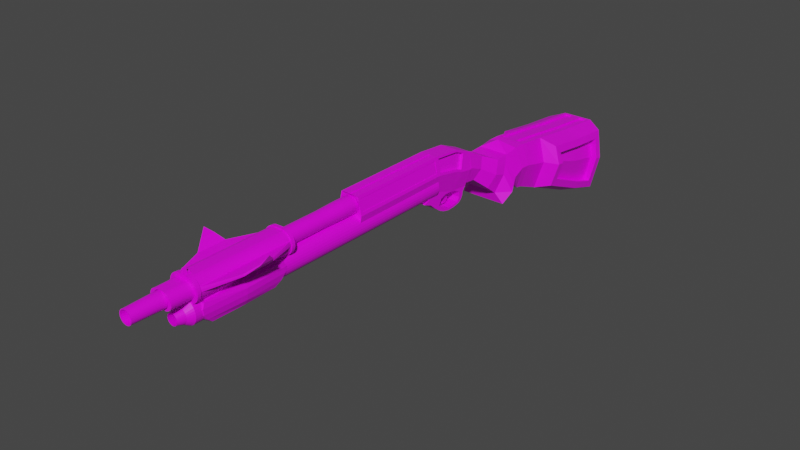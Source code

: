 # Source: Shotgun.blend  (saved by Blender 2.92.15; exported with 4.5.12 LTS)
import bpy
from mathutils import Matrix  # noqa: F401  (used for matrix-valued properties, if any)

bpy.ops.wm.read_factory_settings(use_empty=True)
scene = bpy.context.scene
scene.name = 'Scene'

# ---- collections
col_collection = bpy.data.collections.new('Collection'); scene.collection.children.link(col_collection)

# ---- images (referenced by path relative to the original .blend; pixels are not part of the script)
import os
ASSET_DIR = os.environ.get("B2B_ASSET_DIR", "")  # directory of the original .blend (textures are referenced by path, not embedded)
HERE = os.path.dirname(os.path.abspath(__file__))  # packed textures are extracted next to this script under _unpacked/

def load_image(name, relpath, width, height, colorspace="sRGB"):
    """Load a texture the original file referenced (path relative to the .blend, or extracted next to this script)."""
    p = next((c for c in (os.path.join(HERE, relpath), os.path.join(ASSET_DIR, relpath)) if relpath and os.path.exists(c)), "")
    if p:
        img = bpy.data.images.load(p, check_existing=True)
        img.name = name
    else:  # same state as the original file: an image datablock whose file is absent (Cycles renders it pink)
        img = bpy.data.images.new(name, width, height)
        img.source = "FILE"
        img.filepath = "//" + (relpath or name)
    img.colorspace_settings.name = colorspace
    return img
img_axelon_png = load_image('Axelon.png', 'Axelon.png', 1024, 1024, 'sRGB')

# ---- materials (node trees are filled in below, after node groups)
mat_material = bpy.data.materials.new('Material')
mat_material.alpha_threshold = 0.0
mat_material.use_transparent_shadow = False
mat_material.line_color = (0.0, 0.0, 0.0, 1.0)

# ---- material node trees
mat_material.use_nodes = True; mat_material.node_tree.nodes.clear()
_N = mat_material.node_tree.nodes; _L = mat_material.node_tree.links
n0 = _N.new('ShaderNodeOutputMaterial'); n0.name = 'Material Output'; n0.location = (300, 300)
n1 = _N.new('ShaderNodeBsdfPrincipled'); n1.name = 'Principled BSDF'; n1.location = (10, 300)
n1.distribution = 'GGX'
n1.subsurface_method = 'BURLEY'
n1.inputs[2].default_value = 0.4
n1.inputs[3].default_value = 1.45
n1.inputs[27].default_value = (0.0, 0.0, 0.0, 1.0)
n1.inputs[28].default_value = 1.0
n2 = _N.new('ShaderNodeTexImage'); n2.name = 'Image Texture'; n2.location = (-311, 74)
n2.image = img_axelon_png
n2.interpolation = 'Closest'
_L.new(n1.outputs[0], n0.inputs[0])
_L.new(n2.outputs[0], n1.inputs[0])
n0.is_active_output = True

# ---- world
world_world = bpy.data.worlds.new('World'); scene.world = world_world
world_world.use_nodes = True; world_world.node_tree.nodes.clear()
_N = world_world.node_tree.nodes; _L = world_world.node_tree.links
n0 = _N.new('ShaderNodeOutputWorld'); n0.name = 'World Output'; n0.location = (300, 300)
n1 = _N.new('ShaderNodeBackground'); n1.name = 'Background'; n1.location = (10, 300)
n1.inputs[0].default_value = (0.05088, 0.05088, 0.05088, 1.0)
_L.new(n1.outputs[0], n0.inputs[0])
n0.is_active_output = True
world_world.color = (0.05088, 0.05088, 0.05088)
world_world.use_sun_shadow = False
world_world.sun_shadow_jitter_overblur = 0.0

# ---- meshes
me_cube = bpy.data.meshes.new('Cube')
me_cube.from_pydata([(0.2405, 2.07, -0.05382), (0.2371, 2.027, -0.3955), (0.2424, 1.562, 0.0006948), (0.2388, 1.54, -0.2119), (0.0, 2.119, -0.494), (0.0, 1.47, 0.1129), (0.0, 1.43, -0.2749), (0.0, 2.181, 0.00275), (0.2277, 1.828, 0.0217), (0.2259, 1.834, -0.3934), (0.0, 1.818, -0.437), (0.0, 1.833, 0.06728), (0.09042, 1.266, 0.1342), (0.114, 1.243, -0.2005), (0.0, 1.243, 0.1367), (0.0, 1.243, -0.2005), (0.114, 1.152, 0.1367), (0.114, 1.192, -0.1903), (0.0, 1.152, 0.1367), (0.0, 1.192, -0.1903), (0.114, 1.039, 0.1227), (0.114, 1.13, -0.1361), (0.0, 1.039, 0.1227), (0.0, 1.13, -0.1361), (0.114, 0.9115, -0.1306), (0.114, 0.9864, -0.2295), (0.0, 0.9115, -0.1306), (0.0, 0.9864, -0.2295), (0.114, 0.9354, 0.1188), (0.0, 0.9354, 0.1188), (0.114, 0.8234, -0.06358), (0.0, 0.8234, -0.06358), (0.06531, 0.8089, 0.174), (0.0, 0.8089, 0.174), (0.06531, 0.717, 0.02422), (0.0, 0.717, 0.02422), (0.06531, 0.671, 0.2527), (0.0, 0.671, 0.2527), (0.06531, 0.6298, 0.03507), (0.0, 0.6298, 0.03507), (0.06531, 0.508, 0.3209), (0.0, 0.508, 0.3209), (0.06531, 0.4539, 0.03172), (0.0, 0.4539, 0.03172), (0.07008, 0.2702, 0.3184), (0.0, 0.2923, 0.3403), (0.06531, 0.2966, 0.08212), (0.0, 0.2966, 0.08212), (0.06, -0.4824, 0.3337), (0.0, -0.4824, 0.3337), (0.06, -0.4783, 0.0887), (0.0, -0.4783, 0.0887), (0.0, 0.6035, 0.281), (0.06828, 0.5828, 0.2732), (0.06508, 0.4854, 0.02656), (0.0, 0.4854, 0.02656), (0.06531, 0.6192, 0.01573), (0.0, 0.6192, 0.01573), (0.0, 0.6533, 0.2601), (0.06531, 0.6533, 0.2601), (0.06531, 0.53, 0.005351), (0.0, 0.53, 0.005351), (0.06531, 0.6034, -0.001406), (0.0, 0.6034, -0.001406), (0.06531, 0.5501, -0.0123), (0.0, 0.5501, -0.0123), (0.06531, 0.5916, -0.01906), (0.0, 0.5916, -0.01906), (0.06531, 0.5527, -0.04781), (0.0, 0.5527, -0.04781), (0.06531, 0.5869, -0.04802), (0.0, 0.5869, -0.04802), (0.06531, 0.5525, -0.0862), (0.0, 0.5525, -0.0862), (0.06531, 0.5736, -0.07005), (0.0, 0.5736, -0.07005), (0.06531, 0.5332, -0.07634), (0.0, 0.5332, -0.07634), (0.06531, 0.5362, -0.09264), (0.0, 0.5362, -0.09264), (0.06531, 0.4883, -0.08468), (0.0, 0.4883, -0.08468), (0.06531, 0.4914, -0.101), (0.0, 0.4914, -0.101), (0.06531, 0.4401, -0.08726), (0.0, 0.4401, -0.08726), (0.06531, 0.4354, -0.1032), (0.0, 0.4354, -0.1032), (0.06531, 0.3868, -0.07587), (0.0, 0.3868, -0.07587), (0.06531, 0.3821, -0.09179), (0.0, 0.3821, -0.09179), (0.06531, 0.3516, -0.06062), (0.0, 0.3516, -0.06062), (0.06531, 0.3399, -0.07237), (0.0, 0.3399, -0.07237), (0.06531, 0.3303, -0.028), (0.0, 0.3303, -0.028), (0.06531, 0.2833, -0.03242), (0.0, 0.2833, -0.03242), (0.06531, 0.3531, 0.01434), (0.0, 0.3531, 0.01434), (0.06531, 0.2389, 0.006531), (0.0, 0.2389, 0.006531), (0.06531, 0.3975, 0.02972), (0.0, 0.3975, 0.02972), (0.06531, 0.1724, 0.03208), (0.0, 0.1724, 0.03208), (0.2725, 2.107, -0.2122), (0.2737, 1.499, -0.06766), (0.1713, 1.17, -0.011), (0.1713, 1.243, -0.01557), (0.1713, 1.08, -0.05241), (0.1713, 0.9321, -0.2097), (0.0, 0.9321, -0.2097), (0.1422, 1.043, -0.1564), (0.0, 1.043, -0.1564), (0.1422, 0.9751, -0.003967), (0.1422, 0.8794, 0.02762), (0.09344, 0.7629, 0.09912), (0.09344, 0.6504, 0.1439), (0.09037, 0.4849, 0.191), (0.08867, 0.2717, 0.2331), (0.0, -0.4749, 0.2113), (0.0867, -0.4803, 0.2112), (0.0904, 0.5362, 0.1728), (0.09344, 0.6363, 0.1379), (0.1995, 1.006, -0.131), (0.0, 1.087, -0.1463), (0.1281, 1.007, 0.05936), (0.1281, 0.9074, 0.07322), (0.07937, 0.7859, 0.1366), (0.07937, 0.6607, 0.1983), (0.07945, 0.271, 0.2754), (0.07294, -0.4814, 0.2744), (0.1281, 1.087, -0.1463), (0.0, -0.4729, 0.0888), (0.07915, 0.5599, 0.2239), (0.07937, 0.6448, 0.199), (0.1854, 1.043, -0.09173), (0.0, -0.4808, 0.3277), (0.0, -0.5953, 0.328), (0.01221, -0.4808, 0.3265), (0.01228, -0.5953, 0.3268), (0.02396, -0.4808, 0.3229), (0.02409, -0.5953, 0.3232), (0.03478, -0.4808, 0.3171), (0.03498, -0.5953, 0.3174), (0.04427, -0.4808, 0.3093), (0.04452, -0.5953, 0.3096), (0.05205, -0.4808, 0.2999), (0.05235, -0.5953, 0.3001), (0.05784, -0.4808, 0.289), (0.05816, -0.5953, 0.2892), (0.0614, -0.4808, 0.2773), (0.06175, -0.5953, 0.2774), (0.0626, -0.4808, 0.2651), (0.06296, -0.5953, 0.2651), (0.0614, -0.4808, 0.2529), (0.06175, -0.5953, 0.2528), (0.05784, -0.4808, 0.2411), (0.05816, -0.5953, 0.241), (0.05205, -0.4808, 0.2303), (0.05235, -0.5953, 0.2301), (0.04427, -0.4808, 0.2208), (0.04452, -0.5953, 0.2206), (0.03478, -0.4808, 0.213), (0.03498, -0.5953, 0.2127), (0.02396, -0.4808, 0.2072), (0.02409, -0.5953, 0.2069), (0.01221, -0.4808, 0.2037), (0.01228, -0.5953, 0.2033), (0.0, -0.4808, 0.2025), (0.0, -0.5953, 0.2021), (0.0, -0.7613, 0.3233), (0.01136, -0.7613, 0.3222), (0.02228, -0.7613, 0.3189), (0.03235, -0.7613, 0.3135), (0.04118, -0.7613, 0.3063), (0.04842, -0.7613, 0.2974), (0.0538, -0.7613, 0.2874), (0.05711, -0.7613, 0.2764), (0.05823, -0.7613, 0.2651), (0.05711, -0.7613, 0.2537), (0.0538, -0.7613, 0.2428), (0.04842, -0.7613, 0.2327), (0.04118, -0.7613, 0.2239), (0.03235, -0.7613, 0.2167), (0.02228, -0.7613, 0.2113), (0.01136, -0.7613, 0.208), (0.0, -0.7613, 0.2068), (0.0, -0.7613, 0.3233), (0.01136, -0.7613, 0.3222), (0.02228, -0.7613, 0.3189), (0.03235, -0.7613, 0.3135), (0.04118, -0.7613, 0.3063), (0.04842, -0.7613, 0.2974), (0.0538, -0.7613, 0.2874), (0.05711, -0.7613, 0.2764), (0.05823, -0.7613, 0.2651), (0.05711, -0.7613, 0.2537), (0.0538, -0.7613, 0.2428), (0.04842, -0.7613, 0.2327), (0.04118, -0.7613, 0.2239), (0.03235, -0.7613, 0.2167), (0.02228, -0.7613, 0.2113), (0.01136, -0.7613, 0.208), (0.0, -0.7613, 0.2068), (0.0, -1.077, 0.3233), (0.01136, -1.077, 0.3222), (0.02228, -1.077, 0.3189), (0.03235, -1.077, 0.3135), (0.04118, -1.077, 0.3063), (0.04842, -1.077, 0.2974), (0.0538, -1.077, 0.2874), (0.05711, -1.077, 0.2764), (0.05823, -1.077, 0.2651), (0.05711, -1.077, 0.2537), (0.0538, -1.077, 0.2428), (0.04842, -1.077, 0.2327), (0.04118, -1.077, 0.2239), (0.03235, -1.077, 0.2167), (0.02228, -1.077, 0.2113), (0.01136, -1.077, 0.208), (0.0, -1.077, 0.2068), (0.0, -1.81, 0.3233), (0.01136, -1.81, 0.3222), (0.02228, -1.81, 0.3189), (0.03235, -1.81, 0.3135), (0.04118, -1.81, 0.3063), (0.04842, -1.81, 0.2974), (0.0538, -1.81, 0.2874), (0.05711, -1.81, 0.2764), (0.05823, -1.81, 0.2651), (0.05711, -1.81, 0.2537), (0.0538, -1.81, 0.2428), (0.04842, -1.81, 0.2327), (0.04118, -1.81, 0.2239), (0.03235, -1.81, 0.2167), (0.02228, -1.81, 0.2113), (0.01136, -1.81, 0.208), (0.0, -1.81, 0.2068), (5.633e-09, -2.196, 0.3086), (0.008497, -2.196, 0.3078), (0.01667, -2.196, 0.3053), (0.0242, -2.196, 0.3013), (0.0308, -2.196, 0.2959), (0.03621, -2.196, 0.2893), (0.04024, -2.196, 0.2817), (0.04272, -2.196, 0.2736), (0.04355, -2.196, 0.2651), (0.04272, -2.196, 0.2566), (0.04024, -2.196, 0.2484), (0.03621, -2.196, 0.2409), (0.0308, -2.196, 0.2343), (0.0242, -2.196, 0.2289), (0.01667, -2.196, 0.2248), (0.008497, -2.196, 0.2224), (2.577e-09, -2.196, 0.2215), (0.009538, -2.196, 0.313), (0.0, -2.196, 0.314), (0.01871, -2.196, 0.3102), (0.02716, -2.196, 0.3057), (0.03457, -2.196, 0.2996), (0.04065, -2.196, 0.2922), (0.04517, -2.196, 0.2838), (0.04795, -2.196, 0.2746), (0.04889, -2.196, 0.2651), (0.04795, -2.196, 0.2555), (0.04517, -2.196, 0.2464), (0.04065, -2.196, 0.2379), (0.03457, -2.196, 0.2305), (0.02716, -2.196, 0.2244), (0.01871, -2.196, 0.2199), (0.009538, -2.196, 0.2171), (0.0, -2.196, 0.2162), (0.008497, -2.141, 0.3078), (0.0, -2.141, 0.3086), (0.01667, -2.141, 0.3053), (0.0242, -2.141, 0.3013), (0.0308, -2.141, 0.2959), (0.03621, -2.141, 0.2893), (0.04024, -2.141, 0.2817), (0.04272, -2.141, 0.2736), (0.04355, -2.141, 0.2651), (0.04272, -2.141, 0.2566), (0.04024, -2.141, 0.2484), (0.03621, -2.141, 0.2409), (0.0308, -2.141, 0.2343), (0.0242, -2.141, 0.2289), (0.01667, -2.141, 0.2248), (0.008497, -2.141, 0.2224), (0.0, -2.141, 0.2215), (0.07008, -0.466, 0.3184), (0.0, -0.4888, 0.3403), (0.06531, -0.4845, 0.08212), (0.0, -0.4845, 0.08212), (0.0793, -0.4653, 0.2761), (0.08867, -0.4646, 0.2331), (0.0, -0.413, 0.08981), (0.0867, -0.415, 0.2123), (0.0, -0.4171, 0.3348), (0.07294, -0.4161, 0.2755), (0.06, -0.4171, 0.3348), (0.06, -0.413, 0.08981), (0.0, -0.476, 0.2759), (0.0867, -0.4749, 0.2113), (0.0, -0.477, 0.3338), (0.07294, -0.476, 0.2744), (0.06, -0.477, 0.3338), (0.06, -0.4729, 0.0888), (0.0, 0.2914, 0.216), (0.0, -1.816, 0.2103), (0.01813, 0.2914, 0.2142), (0.01701, -1.816, 0.2086), (0.03555, 0.2914, 0.2089), (0.03337, -1.816, 0.2036), (0.05162, 0.2914, 0.2003), (0.04845, -1.816, 0.1956), (0.0657, 0.2914, 0.1888), (0.06166, -1.816, 0.1847), (0.07725, 0.2914, 0.1747), (0.07251, -1.816, 0.1715), (0.08584, 0.2914, 0.1586), (0.08056, -1.816, 0.1565), (0.09112, 0.2914, 0.1412), (0.08553, -1.816, 0.1401), (0.09291, 0.2914, 0.1231), (0.0872, -1.816, 0.1231), (0.09112, 0.2914, 0.105), (0.08553, -1.816, 0.1061), (0.08584, 0.2914, 0.08753), (0.08056, -1.816, 0.08971), (0.07725, 0.2914, 0.07147), (0.07251, -1.816, 0.07464), (0.0657, 0.2914, 0.05739), (0.06166, -1.816, 0.06142), (0.05162, 0.2914, 0.04583), (0.04845, -1.816, 0.05058), (0.03555, 0.2914, 0.03725), (0.03337, -1.816, 0.04252), (0.01813, 0.2914, 0.03196), (0.01701, -1.816, 0.03756), (0.0, 0.2914, 0.03018), (0.0, -1.816, 0.03588), (0.0, -1.854, 0.1682), (0.01072, -1.854, 0.1672), (0.02103, -1.854, 0.164), (0.03053, -1.854, 0.159), (0.03886, -1.854, 0.1521), (0.04569, -1.854, 0.1438), (0.05077, -1.854, 0.1343), (0.0539, -1.854, 0.124), (0.05495, -1.854, 0.1133), (0.0539, -1.854, 0.1025), (0.05077, -1.854, 0.09224), (0.04569, -1.854, 0.08274), (0.03886, -1.854, 0.07441), (0.03053, -1.854, 0.06758), (0.02103, -1.854, 0.0625), (0.01072, -1.854, 0.05937), (0.0, -1.854, 0.05832), (0.0, -1.908, 0.153), (0.007741, -1.908, 0.1522), (0.01519, -1.908, 0.1499), (0.02205, -1.908, 0.1463), (0.02806, -1.908, 0.1413), (0.03299, -1.908, 0.1353), (0.03666, -1.908, 0.1285), (0.03892, -1.908, 0.121), (0.03968, -1.908, 0.1133), (0.03892, -1.908, 0.1055), (0.03666, -1.908, 0.09808), (0.03299, -1.908, 0.09122), (0.02806, -1.908, 0.08521), (0.02205, -1.908, 0.08028), (0.01519, -1.908, 0.07661), (0.007741, -1.908, 0.07435), (0.0, -1.908, 0.07359), (0.03254, 0.4854, 0.02656), (0.03265, 0.53, 0.005351), (0.03265, 0.5501, -0.0123), (0.03265, 0.5527, -0.04781), (0.03265, 0.5332, -0.07634), (0.03265, 0.4401, -0.08726), (0.03265, 0.4883, -0.08468), (0.03265, 0.3868, -0.07587), (0.03265, 0.3516, -0.06062), (0.03265, 0.3303, -0.028), (0.03265, 0.3975, 0.02972), (0.03265, 0.3531, 0.01434), (0.0, 0.4505, 0.001652), (0.0, 0.4744, -0.00228), (0.02633, 0.4744, -0.00228), (0.02642, 0.4075, 0.0001249), (0.0, 0.4075, 0.0001249), (0.0, 0.4499, -0.01589), (0.0, 0.4738, -0.01982), (0.02531, 0.4738, -0.01982), (0.02539, 0.428, -0.01741), (0.0, 0.428, -0.01741), (0.0, 0.4588, -0.04124), (0.0, 0.4758, -0.04409), (0.02076, 0.4758, -0.04409), (0.02082, 0.4285, -0.04235), (0.0, 0.4285, -0.04235), (0.0, 0.4395, -0.06206), (0.0, 0.4509, -0.06491), (0.01964, 0.4509, -0.06491), (0.0197, 0.4191, -0.06317), (0.0, 0.4191, -0.06317), (0.03813, -1.077, 0.3222), (0.0, -1.077, 0.3233), (0.04906, -1.077, 0.3189), (0.05912, -1.077, 0.3135), (0.06795, -1.077, 0.3063), (0.07519, -1.077, 0.2974), (0.08057, -1.077, 0.2874), (0.08389, -1.077, 0.2764), (0.085, -1.077, 0.2651), (0.08389, -1.077, 0.2537), (0.08057, -1.077, 0.2428), (0.07519, -1.077, 0.2327), (0.06795, -1.077, 0.2239), (0.05912, -1.077, 0.2167), (0.04906, -1.077, 0.2113), (0.03813, -1.077, 0.208), (0.0, -1.077, 0.2068), (0.03813, -1.81, 0.3222), (0.0, -1.81, 0.3233), (0.04906, -1.81, 0.3189), (0.05912, -1.81, 0.3135), (0.06795, -1.81, 0.3063), (0.07519, -1.81, 0.2974), (0.08057, -1.81, 0.2874), (0.08389, -1.81, 0.2764), (0.085, -1.81, 0.2651), (0.08389, -1.81, 0.2537), (0.08057, -1.81, 0.2428), (0.07519, -1.81, 0.2327), (0.06795, -1.81, 0.2239), (0.05912, -1.81, 0.2167), (0.04906, -1.81, 0.2113), (0.03813, -1.81, 0.208), (0.0, -1.81, 0.2068), (0.04248, -1.102, 0.3488), (0.0, -1.102, 0.3503), (0.05938, -1.102, 0.3438), (0.07411, -1.102, 0.3359), (0.08702, -1.102, 0.3253), (0.09762, -1.102, 0.3124), (0.1055, -1.102, 0.2977), (0.1103, -1.102, 0.2817), (0.112, -1.102, 0.2651), (0.1103, -1.102, 0.2485), (0.1055, -1.102, 0.2325), (0.09762, -1.102, 0.2177), (0.08702, -1.102, 0.2048), (0.07411, -1.102, 0.1942), (0.05938, -1.102, 0.1864), (0.04248, -1.102, 0.1813), (0.0, -1.102, 0.1799), (0.04248, -1.785, 0.3488), (0.0, -1.785, 0.3503), (0.05938, -1.785, 0.3438), (0.07411, -1.785, 0.3359), (0.08702, -1.785, 0.3253), (0.09762, -1.785, 0.3124), (0.1055, -1.785, 0.2977), (0.1103, -1.785, 0.2817), (0.112, -1.785, 0.2651), (0.1103, -1.785, 0.2485), (0.1055, -1.785, 0.2325), (0.09762, -1.785, 0.2177), (0.08702, -1.785, 0.2048), (0.07411, -1.785, 0.1942), (0.05938, -1.785, 0.1864), (0.04248, -1.785, 0.1813), (0.0, -1.785, 0.1799), (0.01136, -1.927, 0.3222), (0.0, -1.927, 0.3233), (0.02228, -1.927, 0.3189), (0.03235, -1.927, 0.3135), (0.04118, -1.927, 0.3063), (0.04842, -1.927, 0.2974), (0.0538, -1.927, 0.2874), (0.05711, -1.927, 0.2764), (0.05823, -1.927, 0.2651), (0.05711, -1.927, 0.2537), (0.0538, -1.927, 0.2428), (0.04842, -1.927, 0.2327), (0.04118, -1.927, 0.2239), (0.03235, -1.927, 0.2167), (0.02228, -1.927, 0.2113), (0.01136, -1.927, 0.208), (0.0, -1.927, 0.2068), (0.05912, -1.927, 0.3135), (0.0, -1.927, 0.2068), (0.04906, -1.927, 0.3189), (0.03813, -1.927, 0.208), (0.0, -1.927, 0.3233), (0.03813, -1.927, 0.3222), (0.04906, -1.927, 0.2113), (0.06795, -1.927, 0.2239), (0.05912, -1.927, 0.2167), (0.06795, -1.927, 0.3063), (0.07519, -1.927, 0.2974), (0.08057, -1.927, 0.2874), (0.08389, -1.927, 0.2764), (0.085, -1.927, 0.2651), (0.08389, -1.927, 0.2537), (0.08057, -1.927, 0.2428), (0.07519, -1.927, 0.2327), (0.01136, -1.967, 0.3222), (0.0, -1.967, 0.3233), (0.02228, -1.967, 0.3189), (0.03235, -1.967, 0.3135), (0.04118, -1.967, 0.3063), (0.04842, -1.967, 0.2974), (0.0538, -1.967, 0.2874), (0.05711, -1.967, 0.2764), (0.05823, -1.967, 0.2651), (0.05711, -1.967, 0.2537), (0.0538, -1.967, 0.2428), (0.04842, -1.967, 0.2327), (0.04118, -1.967, 0.2239), (0.03235, -1.967, 0.2167), (0.02228, -1.967, 0.2113), (0.01136, -1.967, 0.208), (0.0, -1.967, 0.2068), (0.05912, -1.967, 0.3135), (0.0, -1.967, 0.2068), (0.04906, -1.967, 0.3189), (0.03813, -1.967, 0.208), (0.0, -1.967, 0.3233), (0.03813, -1.967, 0.3222), (0.04906, -1.967, 0.2113), (0.06795, -1.967, 0.2239), (0.05912, -1.967, 0.2167), (0.06795, -1.967, 0.3063), (0.07519, -1.967, 0.2974), (0.08057, -1.967, 0.2874), (0.08389, -1.967, 0.2764), (0.085, -1.967, 0.2651), (0.08389, -1.967, 0.2537), (0.08057, -1.967, 0.2428), (0.07519, -1.967, 0.2327), (0.04248, -1.077, 0.3488), (0.0, -1.077, 0.3503), (0.05938, -1.077, 0.3438), (0.07411, -1.077, 0.3359), (0.08702, -1.077, 0.3253), (0.09762, -1.077, 0.3124), (0.1055, -1.077, 0.2977), (0.1103, -1.077, 0.2817), (0.112, -1.077, 0.2651), (0.1103, -1.077, 0.2485), (0.1055, -1.077, 0.2325), (0.09762, -1.077, 0.2177), (0.08702, -1.077, 0.2048), (0.07411, -1.077, 0.1942), (0.05938, -1.077, 0.1864), (0.04248, -1.077, 0.1813), (0.0, -1.077, 0.1799), (0.04248, -1.81, 0.3488), (0.0, -1.81, 0.3503), (0.05938, -1.81, 0.3438), (0.07411, -1.81, 0.3359), (0.08702, -1.81, 0.3253), (0.09762, -1.81, 0.3124), (0.1055, -1.81, 0.2977), (0.1103, -1.81, 0.2817), (0.112, -1.81, 0.2651), (0.1103, -1.81, 0.2485), (0.1055, -1.81, 0.2325), (0.09762, -1.81, 0.2177), (0.08702, -1.81, 0.2048), (0.07411, -1.81, 0.1942), (0.05938, -1.81, 0.1864), (0.04248, -1.81, 0.1813), (0.0, -1.81, 0.1799), (0.09202, -1.102, 0.2215), (0.09202, -1.785, 0.2215), (0.08226, -1.785, 0.2096), (0.08226, -1.102, 0.2096), (0.07037, -1.785, 0.1998), (0.07037, -1.102, 0.1998), (0.05682, -1.785, 0.1926), (0.05682, -1.102, 0.1926), (0.0, -1.102, 0.3435), (0.0, -1.785, 0.3435), (0.0414, -1.785, 0.3422), (0.0414, -1.102, 0.3422), (0.0414, -1.785, 0.188), (0.0414, -1.102, 0.188), (0.05682, -1.785, 0.3376), (0.05682, -1.102, 0.3376), (0.0, -1.785, 0.1866), (0.0, -1.102, 0.1866), (0.07037, -1.785, 0.3303), (0.07037, -1.102, 0.3303), (0.08226, -1.785, 0.3206), (0.08226, -1.102, 0.3206), (0.09202, -1.785, 0.3087), (0.09202, -1.102, 0.3087), (0.09927, -1.785, 0.2951), (0.09927, -1.102, 0.2951), (0.1037, -1.785, 0.2804), (0.1037, -1.102, 0.2804), (0.1052, -1.785, 0.2651), (0.1052, -1.102, 0.2651), (0.1037, -1.785, 0.2498), (0.1037, -1.102, 0.2498), (0.09927, -1.785, 0.235), (0.09927, -1.102, 0.235), (0.1873, -1.547, 0.3044), (0.1873, -1.339, 0.3044), (0.1893, -1.547, 0.2974), (0.1893, -1.339, 0.2974), (0.1901, -1.547, 0.2901), (0.1901, -1.339, 0.2901), (0.2394, -1.472, 0.3483), (0.2394, -1.373, 0.3483), (0.2404, -1.472, 0.345), (0.2404, -1.373, 0.345), (0.2408, -1.472, 0.3415), (0.2408, -1.373, 0.3415), (0.2657, -1.423, 0.3948), (0.007742, 1.833, 0.06728), (0.03136, 1.47, 0.1129), (0.007742, 2.119, -0.494), (0.007742, 2.181, 0.00275), (0.007742, 1.43, -0.2749), (0.007742, 1.818, -0.437), (0.007742, 1.243, -0.2005), (0.03136, 1.266, 0.1342), (0.007742, 1.192, -0.1903), (0.007742, 1.152, 0.1367), (0.007742, 1.13, -0.1361), (0.007742, 1.039, 0.1227), (0.007742, 0.9864, -0.2295), (0.007742, 0.9115, -0.1306), (0.007742, 0.9354, 0.1188), (0.007742, 0.8234, -0.06358), (0.004433, 0.8089, 0.174), (0.004433, 0.717, 0.02422), (0.004433, 0.671, 0.2527), (0.004433, 0.6298, 0.03507), (0.004433, 0.508, 0.3209), (0.004433, 0.2923, 0.3403), (0.004433, 0.2966, 0.08212), (0.004433, -0.4888, 0.3403), (0.004433, -0.4845, 0.08212), (0.004433, 0.6035, 0.281), (0.004433, 0.6192, 0.01573), (0.004433, 0.6533, 0.2601), (0.004433, 0.6034, -0.001406), (0.004433, 0.5916, -0.01906), (0.004433, 0.5869, -0.04802), (0.004433, 0.5525, -0.0862), (0.004433, 0.5736, -0.07005), (0.004433, 0.5362, -0.09264), (0.004433, 0.4914, -0.101), (0.004433, 0.4354, -0.1032), (0.004433, 0.3821, -0.09179), (0.004433, 0.3399, -0.07237), (0.004433, 0.2833, -0.03242), (0.004433, 0.2389, 0.006531), (0.004433, 0.1724, 0.03208), (0.01163, 0.9321, -0.2097), (0.009652, 1.043, -0.1564), (0.005886, -0.4749, 0.2113), (0.008697, 1.087, -0.1463), (0.004073, -0.4824, 0.3337), (0.004073, -0.4783, 0.0887), (0.004073, -0.4171, 0.3348), (0.004073, -0.413, 0.08981), (0.004952, -0.476, 0.2758), (0.004073, -0.477, 0.3338), (0.004073, -0.4729, 0.0888), (0.004433, 0.2923, 0.3463), (0.0, 0.2923, 0.3463), (0.0, -0.4888, 0.3463), (0.004433, -0.4888, 0.3463), (0.0, -1.762, 0.3435), (0.0414, -1.762, 0.3422), (0.05682, -1.762, 0.3376), (0.07037, -1.762, 0.3303), (0.08226, -1.762, 0.3206), (0.09202, -1.762, 0.3087), (0.09927, -1.762, 0.2951), (0.1873, -1.54, 0.3044), (0.2394, -1.469, 0.3483), (0.00604, -0.4808, 0.3271), (0.006074, -0.5953, 0.3274), (0.005618, -0.7613, 0.3228), (0.005618, -0.7613, 0.3228), (0.005618, -1.077, 0.3228), (0.005618, -1.81, 0.3228), (0.02101, -1.077, 0.3496), (0.004717, -2.196, 0.3135), (0.004202, -2.196, 0.3082), (0.004202, -2.141, 0.3082), (0.01886, -1.077, 0.3228), (0.01886, -1.81, 0.3228), (0.02101, -1.81, 0.3496), (0.005618, -1.927, 0.3228), (0.01886, -1.927, 0.3228), (0.005618, -1.967, 0.3228), (0.01886, -1.967, 0.3228), (0.02101, -1.102, 0.3496), (0.02101, -1.785, 0.3496), (0.02047, -1.102, 0.3429), (0.02047, -1.785, 0.3429), (0.02047, -1.762, 0.3429), (0.003037, -0.5953, 0.3277), (0.002809, -0.7613, 0.323), (0.002809, -0.7613, 0.323), (0.002809, -1.077, 0.323), (0.002809, -1.81, 0.323), (0.0105, -1.077, 0.3499), (0.002358, -2.196, 0.3137), (0.002101, -2.196, 0.3084), (0.002101, -2.141, 0.3084), (0.009429, -1.077, 0.323), (0.009429, -1.81, 0.323), (0.0105, -1.81, 0.3499), (0.002809, -1.927, 0.323), (0.009429, -1.927, 0.323), (0.002809, -1.967, 0.323), (0.009429, -1.967, 0.323), (0.0105, -1.102, 0.3499), (0.0105, -1.785, 0.3499), (0.01024, -1.102, 0.3432), (0.01024, -1.785, 0.3432), (0.00302, -0.4808, 0.3274), (0.01024, -1.762, 0.3432), (0.01075, -1.81, 0.3571), (0.0, -1.81, 0.3886), (0.01075, -1.785, 0.3571), (0.0, -1.785, 0.3886), (0.0, -1.762, 0.3552), (0.0, -1.785, 0.3552), (0.01048, -1.785, 0.3504), (0.01048, -1.762, 0.3504), (0.07892, 0.3088, 0.2759), (0.06834, 0.308, 0.3237), (0.07937, -0.4877, 0.2758), (0.06531, -0.4888, 0.3403), (0.0904, 0.3097, 0.2238), (0.09344, -0.4867, 0.2112), (0.07696, 0.271, 0.2749), (0.0768, -0.4653, 0.2756), (0.06759, 0.2702, 0.3179), (0.06759, -0.466, 0.3179), (0.08618, 0.2717, 0.2326), (0.08618, -0.4646, 0.2326), (0.06531, 0.6035, 0.281), (0.06843, 0.5043, 0.306), (0.07937, 0.2934, 0.2758), (0.06531, 0.2923, 0.3403), (0.07932, 0.5739, 0.2174), (0.09333, 0.5444, 0.1538), (0.09344, 0.481, 0.1763), (0.09344, 0.2945, 0.2112), (0.05759, 0.4934, 0.2444), (0.04665, 0.5033, 0.3018), (0.06859, 0.4839, 0.1868), (0.05713, 0.3077, 0.2717), (0.05737, 0.5588, 0.2197), (0.0465, 0.5817, 0.269), (0.04656, 0.3069, 0.3195), (0.06862, 0.5351, 0.1686), (0.06861, 0.3086, 0.2196), (0.1362, 2.154, -0.2189), (0.08536, 2.119, -0.494), (0.1713, 1.452, -0.06224), (0.114, 1.43, -0.2749), (0.09042, 1.833, 0.06728), (0.09042, 1.47, 0.1129), (0.114, 1.818, -0.437), (0.08645, 2.181, 0.00275), (0.2721, 2.051, -0.2052), (0.2255, 2.075, -0.4673), (0.2743, 1.555, -0.07412), (0.2263, 1.481, -0.246), (0.242, 1.823, -0.03213), (0.2279, 1.513, 0.06142), (0.2378, 1.852, -0.3419), (0.2271, 2.133, -0.004681), (0.2239, 1.826, -0.1618), (0.1887, 1.852, -0.3433), (0.1929, 1.823, -0.03349), (0.223, 2.051, -0.2065), (0.2252, 1.555, -0.07547), (0.188, 2.028, -0.3969), (0.1897, 1.541, -0.2132), (0.1933, 1.563, -0.0006586), (0.1914, 2.07, -0.05517), (0.1713, 2.154, -0.2182), (0.114, 2.115, -0.5281), (0.03136, 2.162, 0.03893), (0.09042, 2.162, 0.03893), (0.007742, 2.115, -0.5281), (0.0, 2.115, -0.5281), (0.0, 2.186, 0.0369), (0.0, 2.086, -0.2098), (0.0, 2.052, -0.4855), (0.0, 2.114, 0.01119), (0.01163, 2.086, -0.2098), (0.1362, 2.086, -0.2105), (0.007742, 2.052, -0.4855), (0.007742, 2.114, 0.01119), (0.08536, 2.052, -0.4855), (0.08645, 2.114, 0.01119), (0.0, 1.088, 0.1911), (0.114, 1.833, 0.06728), (0.114, 1.47, 0.1129), (0.007742, 2.186, 0.0369), (0.114, 2.186, 0.0369), (0.114, 1.243, 0.1367), (0.007742, 1.243, 0.1367), (0.03136, 1.833, 0.06728), (0.007742, 1.47, 0.1129), (0.03136, 1.832, 0.05473), (0.09042, 1.832, 0.05473), (0.09042, 1.469, 0.1003), (0.03136, 1.469, 0.1003), (0.03136, 2.161, 0.02638), (0.09042, 2.161, 0.02638), (0.09042, 1.265, 0.1217), (0.03136, 1.265, 0.1217)], [], [(633, 780, 777, 632), (3, 788, 791, 796), (631, 781, 814, 812), (823, 5, 14, 821), (628, 11, 5, 823), (818, 805, 11, 628), (2, 784, 794, 797), (803, 800, 780, 633), (821, 14, 18, 637), (632, 777, 13, 634), (776, 817, 820, 111), (110, 16, 20, 112), (111, 820, 16, 110), (634, 13, 17, 636), (670, 115, 25, 640), (637, 18, 815), (636, 17, 21, 638), (669, 641, 26, 114), (641, 24, 30, 643), (127, 117, 24, 113), (642, 29, 33, 644), (639, 22, 29, 642), (129, 20, 28, 130), (644, 33, 37, 646), (130, 28, 32, 131), (643, 30, 34, 645), (53, 758, 766, 770), (131, 32, 36, 132), (645, 34, 38, 647), (758, 746, 771, 766), (653, 52, 41, 648), (651, 649, 680, 683), (668, 106, 46, 650), (648, 41, 45, 649), (50, 124, 300, 304), (44, 293, 754, 753), (650, 46, 295, 652), (655, 58, 52, 653), (56, 54, 60, 62), (138, 59, 757, 761), (132, 36, 59, 138), (647, 38, 56, 654), (646, 37, 58, 655), (380, 61, 65, 381), (379, 55, 61, 380), (654, 56, 62, 656), (66, 64, 68, 70), (656, 62, 66, 657), (62, 60, 64, 66), (658, 70, 74, 660), (381, 65, 69, 382), (657, 66, 70, 658), (660, 74, 72, 659), (70, 68, 72, 74), (72, 68, 76, 78), (661, 78, 82, 662), (382, 69, 77, 383), (659, 72, 78, 661), (662, 82, 86, 663), (383, 77, 81, 385), (78, 76, 80, 82), (663, 86, 90, 664), (385, 81, 85, 384), (82, 80, 84, 86), (90, 88, 92, 94), (384, 85, 89, 386), (86, 84, 88, 90), (94, 92, 96, 98), (664, 90, 94, 665), (386, 89, 93, 387), (666, 98, 102, 667), (665, 94, 98, 666), (387, 93, 97, 388), (667, 102, 106, 668), (388, 97, 101, 390), (98, 96, 100, 102), (105, 107, 47, 43), (390, 101, 105, 389), (102, 100, 104, 106), (106, 104, 42, 46), (379, 54, 42, 104, 389), (115, 127, 113, 25), (640, 669, 114, 27), (13, 111, 110, 17), (17, 110, 112, 21), (777, 776, 111, 13), (1, 782, 793, 795), (781, 774, 810, 814), (786, 2, 797, 792), (135, 139, 127, 115), (38, 120, 126, 56), (56, 126, 762, 54), (46, 764, 750, 295), (673, 49, 301, 675), (42, 763, 764, 46), (34, 119, 120, 38), (54, 762, 763, 42), (30, 118, 119, 34), (24, 117, 118, 30), (139, 129, 117, 127), (672, 135, 115, 670), (638, 21, 135, 672), (112, 20, 129, 139), (134, 48, 303, 302), (21, 112, 139, 135), (120, 132, 138, 126), (126, 138, 761, 762), (122, 133, 751, 755), (749, 121, 767, 773), (119, 131, 132, 120), (745, 749, 773, 768), (118, 130, 131, 119), (117, 129, 130, 118), (693, 694, 143, 142), (142, 143, 145, 144), (144, 145, 147, 146), (146, 147, 149, 148), (148, 149, 151, 150), (150, 151, 153, 152), (152, 153, 155, 154), (154, 155, 157, 156), (156, 157, 159, 158), (158, 159, 161, 160), (160, 161, 163, 162), (162, 163, 165, 164), (164, 165, 167, 166), (166, 167, 169, 168), (168, 169, 171, 170), (170, 171, 173, 172), (180, 179, 196, 197), (147, 145, 176, 177), (165, 163, 185, 186), (157, 155, 181, 182), (149, 147, 177, 178), (167, 165, 186, 187), (159, 157, 182, 183), (151, 149, 178, 179), (169, 167, 187, 188), (715, 141, 174, 716), (161, 159, 183, 184), (153, 151, 179, 180), (171, 169, 188, 189), (145, 143, 175, 176), (163, 161, 184, 185), (155, 153, 180, 181), (173, 171, 189, 190), (200, 199, 216, 217), (181, 180, 197, 198), (182, 181, 198, 199), (183, 182, 199, 200), (184, 183, 200, 201), (185, 184, 201, 202), (186, 185, 202, 203), (187, 186, 203, 204), (188, 187, 204, 205), (716, 174, 191, 717), (189, 188, 205, 206), (176, 175, 192, 193), (190, 189, 206, 207), (177, 176, 193, 194), (178, 177, 194, 195), (179, 178, 195, 196), (220, 219, 422, 423), (201, 200, 217, 218), (202, 201, 218, 219), (203, 202, 219, 220), (204, 203, 220, 221), (205, 204, 221, 222), (717, 191, 208, 718), (206, 205, 222, 223), (193, 192, 209, 210), (207, 206, 223, 224), (194, 193, 210, 211), (195, 194, 211, 212), (196, 195, 212, 213), (197, 196, 213, 214), (198, 197, 214, 215), (199, 198, 215, 216), (240, 239, 273, 274), (439, 438, 511, 512), (219, 218, 421, 422), (229, 230, 484, 483), (218, 217, 420, 421), (438, 437, 510, 511), (217, 216, 419, 420), (228, 229, 483, 482), (437, 436, 509, 510), (216, 215, 418, 419), (227, 228, 482, 481), (240, 241, 495, 494), (215, 214, 417, 418), (436, 435, 508, 509), (214, 213, 416, 417), (226, 227, 481, 479), (227, 226, 259, 261), (241, 240, 274, 275), (228, 227, 261, 262), (229, 228, 262, 263), (230, 229, 263, 264), (231, 230, 264, 265), (232, 231, 265, 266), (233, 232, 266, 267), (234, 233, 267, 268), (235, 234, 268, 269), (236, 235, 269, 270), (237, 236, 270, 271), (238, 237, 271, 272), (239, 238, 272, 273), (719, 225, 260, 721), (701, 243, 259, 700), (243, 244, 261, 259), (244, 245, 262, 261), (245, 246, 263, 262), (246, 247, 264, 263), (247, 248, 265, 264), (248, 249, 266, 265), (249, 250, 267, 266), (250, 251, 268, 267), (251, 252, 269, 268), (252, 253, 270, 269), (253, 254, 271, 270), (254, 255, 272, 271), (255, 256, 273, 272), (256, 257, 274, 273), (257, 258, 275, 274), (250, 249, 283, 284), (251, 250, 284, 285), (252, 251, 285, 286), (253, 252, 286, 287), (254, 253, 287, 288), (255, 254, 288, 289), (256, 255, 289, 290), (722, 242, 277, 723), (257, 256, 290, 291), (244, 243, 276, 278), (258, 257, 291, 292), (245, 244, 278, 279), (246, 245, 279, 280), (247, 246, 280, 281), (248, 247, 281, 282), (249, 248, 282, 283), (673, 48, 748, 651), (674, 51, 296, 652), (48, 134, 747, 748), (124, 50, 295, 750), (134, 124, 750, 747), (675, 301, 307, 678), (302, 303, 309, 308), (300, 302, 308, 306), (674, 50, 304, 676), (124, 134, 302, 300), (671, 123, 136, 679), (677, 305, 123, 671), (678, 307, 305, 677), (304, 300, 306, 310), (676, 304, 310, 679), (311, 312, 314, 313), (313, 314, 316, 315), (315, 316, 318, 317), (317, 318, 320, 319), (319, 320, 322, 321), (321, 322, 324, 323), (323, 324, 326, 325), (325, 326, 328, 327), (327, 328, 330, 329), (329, 330, 332, 331), (331, 332, 334, 333), (333, 334, 336, 335), (335, 336, 338, 337), (337, 338, 340, 339), (339, 340, 342, 341), (341, 342, 344, 343), (330, 328, 353, 354), (322, 320, 349, 350), (340, 338, 358, 359), (314, 312, 345, 346), (332, 330, 354, 355), (324, 322, 350, 351), (342, 340, 359, 360), (316, 314, 346, 347), (334, 332, 355, 356), (326, 324, 351, 352), (344, 342, 360, 361), (318, 316, 347, 348), (336, 334, 356, 357), (328, 326, 352, 353), (320, 318, 348, 349), (338, 336, 357, 358), (357, 356, 373, 374), (358, 357, 374, 375), (359, 358, 375, 376), (346, 345, 362, 363), (360, 359, 376, 377), (347, 346, 363, 364), (361, 360, 377, 378), (348, 347, 364, 365), (349, 348, 365, 366), (350, 349, 366, 367), (351, 350, 367, 368), (352, 351, 368, 369), (353, 352, 369, 370), (354, 353, 370, 371), (355, 354, 371, 372), (356, 355, 372, 373), (389, 105, 395, 394), (100, 390, 389, 104), (96, 388, 390, 100), (92, 387, 388, 96), (88, 386, 387, 92), (84, 384, 386, 88), (80, 385, 384, 84), (76, 383, 385, 80), (68, 382, 383, 76), (64, 381, 382, 68), (54, 379, 380, 60), (60, 380, 381, 64), (393, 394, 399, 398), (105, 43, 391, 395), (55, 379, 393, 392), (379, 389, 394, 393), (398, 399, 404, 403), (394, 395, 400, 399), (395, 391, 396, 400), (392, 393, 398, 397), (405, 401, 406, 410), (399, 400, 405, 404), (400, 396, 401, 405), (397, 398, 403, 402), (407, 408, 409, 410, 406), (402, 403, 408, 407), (403, 404, 409, 408), (404, 405, 410, 409), (439, 440, 576, 575), (724, 412, 548, 720), (425, 424, 560, 561), (438, 439, 575, 574), (424, 423, 559, 560), (437, 438, 574, 573), (423, 422, 558, 559), (436, 437, 573, 572), (422, 421, 557, 558), (435, 436, 572, 571), (421, 420, 556, 557), (434, 435, 571, 570), (420, 419, 555, 556), (433, 434, 570, 569), (419, 418, 554, 555), (432, 433, 569, 568), (239, 240, 494, 493), (221, 220, 423, 424), (435, 434, 507, 508), (222, 221, 424, 425), (698, 226, 479, 706), (718, 208, 412, 724), (223, 222, 425, 426), (238, 239, 493, 492), (210, 209, 411, 413), (224, 223, 426, 427), (434, 433, 506, 507), (211, 210, 413, 414), (237, 238, 492, 491), (212, 211, 414, 415), (433, 432, 505, 506), (213, 212, 415, 416), (449, 448, 600, 602), (711, 462, 591, 713), (475, 476, 587, 585), (448, 447, 596, 600), (461, 460, 594, 598), (474, 475, 585, 583), (447, 445, 592, 596), (460, 459, 588, 594), (473, 474, 583, 582), (731, 446, 589, 733), (459, 458, 586, 588), (472, 473, 582, 613), (458, 457, 584, 586), (471, 472, 613, 611), (457, 456, 581, 584), (470, 471, 611, 609), (426, 425, 561, 562), (413, 411, 547, 549), (440, 441, 577, 576), (427, 426, 562, 563), (414, 413, 549, 550), (441, 442, 578, 577), (704, 428, 564, 705), (415, 414, 550, 551), (442, 443, 579, 578), (428, 430, 566, 564), (416, 415, 551, 552), (443, 444, 580, 579), (430, 431, 567, 566), (417, 416, 552, 553), (431, 432, 568, 567), (418, 417, 553, 554), (479, 481, 515, 513), (493, 494, 528, 527), (496, 498, 532, 530), (706, 479, 513, 708), (497, 499, 533, 531), (492, 493, 527, 526), (498, 501, 535, 532), (499, 502, 536, 533), (491, 492, 526, 525), (728, 500, 534, 730), (502, 504, 538, 536), (490, 491, 525, 524), (504, 503, 537, 538), (489, 490, 524, 523), (503, 512, 546, 537), (488, 489, 523, 522), (230, 231, 485, 484), (440, 439, 512, 503), (231, 232, 486, 485), (441, 440, 503, 504), (232, 233, 487, 486), (442, 441, 504, 502), (725, 429, 500, 728), (233, 234, 488, 487), (443, 442, 502, 499), (430, 428, 501, 498), (234, 235, 489, 488), (444, 443, 499, 497), (431, 430, 498, 496), (235, 236, 490, 489), (432, 431, 496, 505), (236, 237, 491, 490), (517, 518, 540, 539), (516, 517, 539, 530), (515, 516, 530, 532), (528, 529, 531, 533), (513, 515, 532, 535), (527, 528, 533, 536), (708, 513, 535, 709), (526, 527, 536, 538), (525, 526, 538, 537), (518, 519, 541, 540), (519, 520, 542, 541), (520, 521, 543, 542), (521, 522, 544, 543), (522, 523, 545, 544), (523, 524, 546, 545), (524, 525, 537, 546), (505, 496, 530, 539), (494, 495, 529, 528), (481, 482, 516, 515), (506, 505, 539, 540), (482, 483, 517, 516), (507, 506, 540, 541), (483, 484, 518, 517), (508, 507, 541, 542), (484, 485, 519, 518), (509, 508, 542, 543), (485, 486, 520, 519), (510, 509, 543, 544), (486, 487, 521, 520), (511, 510, 544, 545), (487, 488, 522, 521), (512, 511, 545, 546), (710, 445, 547, 699), (445, 447, 549, 547), (447, 448, 550, 549), (448, 449, 551, 550), (449, 450, 552, 551), (450, 451, 553, 552), (451, 452, 554, 553), (452, 453, 555, 554), (453, 454, 556, 555), (454, 455, 557, 556), (455, 456, 558, 557), (456, 457, 559, 558), (457, 458, 560, 559), (458, 459, 561, 560), (459, 460, 562, 561), (460, 461, 563, 562), (590, 734, 743, 742), (464, 462, 564, 566), (465, 464, 566, 567), (466, 465, 567, 568), (467, 466, 568, 569), (468, 467, 569, 570), (469, 468, 570, 571), (470, 469, 571, 572), (471, 470, 572, 573), (472, 471, 573, 574), (473, 472, 574, 575), (474, 473, 575, 576), (475, 474, 576, 577), (476, 475, 577, 578), (477, 476, 578, 579), (478, 477, 579, 580), (584, 581, 582, 583), (586, 584, 583, 585), (588, 586, 585, 587), (734, 736, 744, 743), (594, 588, 587, 593), (686, 685, 591, 595), (598, 594, 593, 597), (687, 686, 595, 599), (688, 687, 599, 601), (689, 688, 601, 603), (690, 689, 603, 605), (690, 605, 615, 691), (609, 610, 620, 619), (612, 610, 609, 611), (614, 612, 611, 613), (581, 614, 613, 582), (476, 477, 593, 587), (462, 464, 595, 591), (450, 449, 602, 604), (477, 478, 597, 593), (464, 465, 599, 595), (451, 450, 604, 606), (465, 466, 601, 599), (452, 451, 606, 608), (466, 467, 603, 601), (453, 452, 608, 610), (467, 468, 605, 603), (454, 453, 610, 612), (468, 469, 607, 605), (455, 454, 612, 614), (469, 470, 609, 607), (456, 455, 614, 581), (617, 619, 625, 623), (618, 616, 622, 624), (608, 606, 616, 618), (605, 607, 617, 615), (610, 608, 618, 620), (607, 609, 619, 617), (306, 671, 679, 310), (622, 692, 621, 627), (620, 618, 624, 626), (619, 620, 626, 625), (691, 615, 621, 692), (615, 617, 623, 621), (625, 626, 627), (621, 623, 627), (624, 622, 627), (623, 625, 627), (626, 624, 627), (308, 677, 671, 306), (309, 678, 677, 308), (299, 676, 679, 136), (51, 674, 676, 299), (303, 675, 678, 309), (50, 674, 652, 295), (49, 673, 651, 294), (23, 638, 672, 128), (128, 672, 670, 116), (48, 673, 675, 303), (7, 631, 812, 808), (25, 113, 669, 640), (103, 667, 668, 107), (95, 665, 666, 99), (99, 666, 667, 103), (91, 664, 665, 95), (87, 663, 664, 91), (83, 662, 663, 87), (73, 659, 661, 79), (79, 661, 662, 83), (75, 660, 659, 73), (67, 657, 658, 71), (71, 658, 660, 75), (63, 656, 657, 67), (57, 654, 656, 63), (36, 646, 655, 59), (39, 647, 654, 57), (59, 655, 653, 757), (47, 650, 652, 296), (40, 648, 649, 760), (107, 668, 650, 47), (760, 649, 651, 748), (757, 653, 648, 40), (35, 645, 647, 39), (31, 643, 645, 35), (32, 644, 646, 36), (20, 639, 642, 28), (28, 642, 644, 32), (26, 641, 643, 31), (113, 24, 641, 669), (19, 636, 638, 23), (639, 20, 815), (116, 670, 640, 27), (15, 634, 636, 19), (6, 632, 634, 15), (820, 821, 637, 16), (804, 803, 633, 10), (802, 801, 828, 829), (12, 779, 826, 830), (801, 822, 824, 828), (774, 775, 813, 810), (10, 633, 632, 6), (680, 681, 682, 683), (649, 45, 681, 680), (294, 651, 683, 682), (616, 691, 692, 622), (606, 690, 691, 616), (606, 604, 689, 690), (604, 602, 688, 689), (602, 600, 687, 688), (600, 596, 686, 687), (596, 592, 685, 686), (733, 589, 684, 736), (592, 712, 714, 685), (685, 714, 713, 591), (462, 711, 705, 564), (731, 710, 699, 720), (729, 708, 709, 730), (428, 704, 707, 501), (501, 707, 709, 535), (727, 706, 708, 729), (725, 704, 705, 726), (445, 710, 712, 592), (732, 711, 713, 734), (209, 697, 703, 411), (719, 698, 706, 727), (411, 703, 699, 547), (243, 701, 702, 276), (722, 701, 700, 721), (226, 698, 700, 259), (192, 696, 697, 209), (175, 695, 696, 192), (143, 694, 695, 175), (735, 715, 694, 693), (140, 141, 715, 735), (242, 722, 721, 260), (225, 719, 727, 480), (463, 732, 734, 590), (429, 725, 726, 565), (480, 727, 729, 514), (514, 729, 730, 534), (446, 731, 720, 548), (712, 733, 736, 714), (714, 736, 734, 713), (711, 732, 726, 705), (704, 725, 728, 707), (707, 728, 730, 709), (710, 731, 733, 712), (697, 718, 724, 703), (703, 724, 720, 699), (701, 722, 723, 702), (698, 719, 721, 700), (696, 717, 718, 697), (695, 716, 717, 696), (694, 715, 716, 695), (739, 740, 738, 737), (744, 741, 742, 743), (565, 726, 737, 738), (732, 463, 740, 739), (726, 732, 739, 737), (736, 684, 741, 744), (44, 133, 759, 760), (297, 293, 748, 747), (293, 44, 760, 748), (122, 298, 750, 764), (133, 122, 764, 759), (298, 297, 747, 750), (751, 753, 754, 752), (755, 751, 752, 756), (133, 44, 753, 751), (297, 298, 756, 752), (298, 122, 755, 756), (293, 297, 752, 754), (758, 53, 757, 40), (745, 746, 760, 759), (746, 758, 40, 760), (137, 125, 762, 761), (121, 749, 764, 763), (125, 121, 763, 762), (749, 745, 759, 764), (53, 137, 761, 757), (769, 770, 766, 765), (765, 766, 771, 768), (767, 765, 768, 773), (772, 769, 765, 767), (137, 53, 770, 769), (121, 125, 772, 767), (125, 137, 769, 772), (746, 745, 768, 771), (108, 783, 800, 799), (785, 109, 776, 777), (787, 8, 816, 817), (783, 9, 780, 800), (8, 789, 819, 816), (9, 785, 777, 780), (789, 108, 799, 819), (109, 787, 817, 776), (782, 1, 783, 108), (3, 784, 109, 785), (2, 786, 8, 787), (1, 788, 9, 783), (786, 0, 789, 8), (788, 3, 785, 9), (0, 782, 108, 789), (784, 2, 787, 109), (790, 792, 797, 794), (793, 798, 792, 790), (795, 793, 790, 791), (791, 790, 794, 796), (788, 1, 795, 791), (784, 3, 796, 794), (782, 0, 798, 793), (0, 786, 792, 798), (775, 774, 799, 800), (781, 631, 818, 819), (4, 630, 803, 804), (774, 781, 819, 799), (630, 775, 800, 803), (631, 7, 805, 818), (809, 812, 814, 810), (811, 809, 810, 813), (807, 806, 809, 811), (806, 808, 812, 809), (775, 630, 811, 813), (630, 4, 807, 811), (22, 639, 815), (20, 16, 815), (16, 637, 815), (778, 779, 817, 816), (801, 802, 819, 818), (802, 778, 816, 819), (779, 12, 820, 817), (12, 635, 821, 820), (822, 801, 818, 628), (629, 822, 628, 823), (635, 629, 823, 821), (829, 828, 824, 825), (825, 824, 827, 826), (826, 827, 831, 830), (822, 629, 827, 824), (635, 12, 830, 831), (778, 802, 829, 825), (779, 778, 825, 826), (629, 635, 831, 827)])
_uv = me_cube.uv_layers.new(name='UVMap')
_uv.uv.foreach_set('vector', [0.4661, 0.3516, 0.4661, 0.3516, 0.4661, 0.3516, 0.4661, 0.3516, 0.7214, 0.4141, 0.7214, 0.4141, 0.7214, 0.4141, 0.7214, 0.4141, 0.4661, 0.3516, 0.4661, 0.3516, 0.4661, 0.3516, 0.4661, 0.3516, 0.4661, 0.3516, 0.4661, 0.3516, 0.4661, 0.3516, 0.4661, 0.3516, 0.4661, 0.3516, 0.4661, 0.3516, 0.4661, 0.3516, 0.4661, 0.3516, 0.4661, 0.3516, 0.4661, 0.3516, 0.4661, 0.3516, 0.4661, 0.3516, 0.7214, 0.4141, 0.7214, 0.4141, 0.7214, 0.4141, 0.7214, 0.4141, 0.4661, 0.3516, 0.4661, 0.3516, 0.4661, 0.3516, 0.4661, 0.3516, 0.4661, 0.3516, 0.4661, 0.3516, 0.4661, 0.3516, 0.4661, 0.3516, 0.4661, 0.3516, 0.4661, 0.3516, 0.4661, 0.3516, 0.4661, 0.3516, 0.4661, 0.3516, 0.4661, 0.3516, 0.4661, 0.3516, 0.4661, 0.3516, 0.4661, 0.3516, 0.4661, 0.3516, 0.4661, 0.3516, 0.4661, 0.3516, 0.4661, 0.3516, 0.4661, 0.3516, 0.4661, 0.3516, 0.4661, 0.3516, 0.4661, 0.3516, 0.4661, 0.3516, 0.4661, 0.3516, 0.4661, 0.3516, 0.4661, 0.3516, 0.4661, 0.3516, 0.4661, 0.3516, 0.4661, 0.3516, 0.4661, 0.3516, 0.4661, 0.3516, 0.4661, 0.3516, 0.4661, 0.3516, 0.4661, 0.3516, 0.4661, 0.3516, 0.4661, 0.3516, 0.4661, 0.3516, 0.4661, 0.3516, 0.4661, 0.3516, 0.4661, 0.3516, 0.4661, 0.3516, 0.4661, 0.3516, 0.4661, 0.3516, 0.4661, 0.3516, 0.4661, 0.3516, 0.4661, 0.3516, 0.4661, 0.3516, 0.4661, 0.3516, 0.4661, 0.3516, 0.4661, 0.3516, 0.4661, 0.3516, 0.4661, 0.3516, 0.4661, 0.3516, 0.4661, 0.3516, 0.4661, 0.3516, 0.4661, 0.3516, 0.4661, 0.3516, 0.4661, 0.3516, 0.4661, 0.3516, 0.4661, 0.3516, 0.4661, 0.3516, 0.4661, 0.3516, 0.4661, 0.3516, 0.4661, 0.3516, 0.4661, 0.3516, 0.4661, 0.3516, 0.4661, 0.3516, 0.4661, 0.3516, 0.4661, 0.3516, 0.4661, 0.3516, 0.4661, 0.3516, 0.4661, 0.3516, 0.7214, 0.4141, 0.7214, 0.4141, 0.7214, 0.4141, 0.7214, 0.4141, 0.4661, 0.3516, 0.4661, 0.3516, 0.4661, 0.3516, 0.4661, 0.3516, 0.4661, 0.3516, 0.4661, 0.3516, 0.4661, 0.3516, 0.4661, 0.3516, 0.7214, 0.4141, 0.7214, 0.4141, 0.7214, 0.4141, 0.7214, 0.4141, 0.4661, 0.3516, 0.4661, 0.3516, 0.4661, 0.3516, 0.4661, 0.3516, 0.4661, 0.3516, 0.4661, 0.3516, 0.4661, 0.3516, 0.4661, 0.3516, 0.09896, 0.3594, 0.09896, 0.3594, 0.09896, 0.3594, 0.09896, 0.3594, 0.4661, 0.3516, 0.4661, 0.3516, 0.4661, 0.3516, 0.4661, 0.3516, 0.09896, 0.3594, 0.09896, 0.3594, 0.09896, 0.3594, 0.09896, 0.3594, 0.7214, 0.4141, 0.7214, 0.4141, 0.7214, 0.4141, 0.7214, 0.4141, 0.09896, 0.3594, 0.09896, 0.3594, 0.09896, 0.3594, 0.09896, 0.3594, 0.4661, 0.3516, 0.4661, 0.3516, 0.4661, 0.3516, 0.4661, 0.3516, 0.4661, 0.3516, 0.4661, 0.3516, 0.4661, 0.3516, 0.4661, 0.3516, 0.4661, 0.3516, 0.4661, 0.3516, 0.4661, 0.3516, 0.4661, 0.3516, 0.4661, 0.3516, 0.4661, 0.3516, 0.4661, 0.3516, 0.4661, 0.3516, 0.4661, 0.3516, 0.4661, 0.3516, 0.4661, 0.3516, 0.4661, 0.3516, 0.4661, 0.3516, 0.4661, 0.3516, 0.4661, 0.3516, 0.4661, 0.3516, 0.4661, 0.3516, 0.4661, 0.3516, 0.4661, 0.3516, 0.4661, 0.3516, 0.4661, 0.3516, 0.4661, 0.3516, 0.4661, 0.3516, 0.4661, 0.3516, 0.4661, 0.3516, 0.4661, 0.3516, 0.4661, 0.3516, 0.4661, 0.3516, 0.4661, 0.3516, 0.4661, 0.3516, 0.4661, 0.3516, 0.4661, 0.3516, 0.4661, 0.3516, 0.4661, 0.3516, 0.4661, 0.3516, 0.4661, 0.3516, 0.4661, 0.3516, 0.4661, 0.3516, 0.4661, 0.3516, 0.4661, 0.3516, 0.4661, 0.3516, 0.4661, 0.3516, 0.4661, 0.3516, 0.4661, 0.3516, 0.4661, 0.3516, 0.4661, 0.3516, 0.4661, 0.3516, 0.4661, 0.3516, 0.4661, 0.3516, 0.4661, 0.3516, 0.4661, 0.3516, 0.4661, 0.3516, 0.4661, 0.3516, 0.4661, 0.3516, 0.4661, 0.3516, 0.4661, 0.3516, 0.4661, 0.3516, 0.4661, 0.3516, 0.4661, 0.3516, 0.4661, 0.3516, 0.4661, 0.3516, 0.4661, 0.3516, 0.4661, 0.3516, 0.4661, 0.3516, 0.4661, 0.3516, 0.4661, 0.3516, 0.4661, 0.3516, 0.4661, 0.3516, 0.4661, 0.3516, 0.4661, 0.3516, 0.4661, 0.3516, 0.4661, 0.3516, 0.4661, 0.3516, 0.4661, 0.3516, 0.4661, 0.3516, 0.4661, 0.3516, 0.4661, 0.3516, 0.4661, 0.3516, 0.4661, 0.3516, 0.4661, 0.3516, 0.4661, 0.3516, 0.4661, 0.3516, 0.4661, 0.3516, 0.4661, 0.3516, 0.4661, 0.3516, 0.4661, 0.3516, 0.4661, 0.3516, 0.4661, 0.3516, 0.4661, 0.3516, 0.4661, 0.3516, 0.4661, 0.3516, 0.4661, 0.3516, 0.4661, 0.3516, 0.4661, 0.3516, 0.4661, 0.3516, 0.4661, 0.3516, 0.4661, 0.3516, 0.4661, 0.3516, 0.4661, 0.3516, 0.4661, 0.3516, 0.4661, 0.3516, 0.4661, 0.3516, 0.4661, 0.3516, 0.4661, 0.3516, 0.4661, 0.3516, 0.4661, 0.3516, 0.4661, 0.3516, 0.4661, 0.3516, 0.4661, 0.3516, 0.4661, 0.3516, 0.4661, 0.3516, 0.4661, 0.3516, 0.4661, 0.3516, 0.4661, 0.3516, 0.4661, 0.3516, 0.4661, 0.3516, 0.4661, 0.3516, 0.4661, 0.3516, 0.4661, 0.3516, 0.4661, 0.3516, 0.4661, 0.3516, 0.4661, 0.3516, 0.4661, 0.3516, 0.4661, 0.3516, 0.4661, 0.3516, 0.4661, 0.3516, 0.4661, 0.3516, 0.4661, 0.3516, 0.09896, 0.3594, 0.09896, 0.3594, 0.09896, 0.3594, 0.09896, 0.3594, 0.4661, 0.3516, 0.4661, 0.3516, 0.4661, 0.3516, 0.4661, 0.3516, 0.09896, 0.3594, 0.09896, 0.3594, 0.09896, 0.3594, 0.09896, 0.3594, 0.4661, 0.3516, 0.4661, 0.3516, 0.4661, 0.3516, 0.4661, 0.3516, 0.4661, 0.3516, 0.4661, 0.3516, 0.4661, 0.3516, 0.4661, 0.3516, 0.4661, 0.3516, 0.4661, 0.3516, 0.4661, 0.3516, 0.4661, 0.3516, 0.4661, 0.3516, 0.4661, 0.3516, 0.4661, 0.3516, 0.4661, 0.3516, 0.4661, 0.3516, 0.4661, 0.3516, 0.4661, 0.3516, 0.4661, 0.3516, 0.4661, 0.3516, 0.4661, 0.3516, 0.4661, 0.3516, 0.4661, 0.3516, 0.4661, 0.3516, 0.4661, 0.3516, 0.4661, 0.3516, 0.4661, 0.3516, 0.4661, 0.3516, 0.4661, 0.3516, 0.4661, 0.3516, 0.4661, 0.3516, 0.4661, 0.3516, 0.4661, 0.3516, 0.4661, 0.3516, 0.4661, 0.3516, 0.4661, 0.3516, 0.4661, 0.3516, 0.4661, 0.3516, 0.4661, 0.3516, 0.4661, 0.3516, 0.4661, 0.3516, 0.4661, 0.3516, 0.4661, 0.3516, 0.4661, 0.3516, 0.4661, 0.3516, 0.4661, 0.3516, 0.4661, 0.3516, 0.4661, 0.3516, 0.7214, 0.4141, 0.7214, 0.4141, 0.7214, 0.4141, 0.7214, 0.4141, 0.4661, 0.3516, 0.4661, 0.3516, 0.4661, 0.3516, 0.4661, 0.3516, 0.7214, 0.4141, 0.7214, 0.4141, 0.7214, 0.4141, 0.7214, 0.4141, 0.4661, 0.3516, 0.4661, 0.3516, 0.4661, 0.3516, 0.4661, 0.3516, 0.4661, 0.3516, 0.4661, 0.3516, 0.4661, 0.3516, 0.4661, 0.3516, 0.4661, 0.3516, 0.4661, 0.3516, 0.4661, 0.3516, 0.4661, 0.3516, 0.09896, 0.3594, 0.09896, 0.3594, 0.09896, 0.3594, 0.09896, 0.3594, 0.4661, 0.3516, 0.4661, 0.3516, 0.4661, 0.3516, 0.4661, 0.3516, 0.4661, 0.3516, 0.4661, 0.3516, 0.4661, 0.3516, 0.4661, 0.3516, 0.4661, 0.3516, 0.4661, 0.3516, 0.4661, 0.3516, 0.4661, 0.3516, 0.4661, 0.3516, 0.4661, 0.3516, 0.4661, 0.3516, 0.4661, 0.3516, 0.4661, 0.3516, 0.4661, 0.3516, 0.4661, 0.3516, 0.4661, 0.3516, 0.4661, 0.3516, 0.4661, 0.3516, 0.4661, 0.3516, 0.4661, 0.3516, 0.4661, 0.3516, 0.4661, 0.3516, 0.4661, 0.3516, 0.4661, 0.3516, 0.4661, 0.3516, 0.4661, 0.3516, 0.4661, 0.3516, 0.4661, 0.3516, 0.4661, 0.3516, 0.4661, 0.3516, 0.4661, 0.3516, 0.4661, 0.3516, 0.4661, 0.3516, 0.4661, 0.3516, 0.4661, 0.3516, 0.4661, 0.3516, 0.4661, 0.3516, 0.4661, 0.3516, 0.4661, 0.3516, 0.4661, 0.3516, 0.4661, 0.3516, 0.4661, 0.3516, 0.4661, 0.3516, 0.4661, 0.3516, 0.4661, 0.3516, 0.4661, 0.3516, 0.4661, 0.3516, 0.4661, 0.3516, 0.4661, 0.3516, 0.4661, 0.3516, 0.4661, 0.3516, 0.4661, 0.3516, 0.7214, 0.4141, 0.7214, 0.4141, 0.7214, 0.4141, 0.7214, 0.4141, 0.7214, 0.4141, 0.7214, 0.4141, 0.7214, 0.4141, 0.7214, 0.4141, 0.4661, 0.3516, 0.4661, 0.3516, 0.4661, 0.3516, 0.4661, 0.3516, 0.7214, 0.4141, 0.7214, 0.4141, 0.7214, 0.4141, 0.7214, 0.4141, 0.4661, 0.3516, 0.4661, 0.3516, 0.4661, 0.3516, 0.4661, 0.3516, 0.4661, 0.3516, 0.4661, 0.3516, 0.4661, 0.3516, 0.4661, 0.3516, 0.5807, 0.5625, 0.5807, 0.5625, 0.5807, 0.5625, 0.5807, 0.5625, 0.5807, 0.5625, 0.5807, 0.5625, 0.5807, 0.5625, 0.5807, 0.5625, 0.5807, 0.5625, 0.5807, 0.5625, 0.5807, 0.5625, 0.5807, 0.5625, 0.5807, 0.5625, 0.5807, 0.5625, 0.5807, 0.5625, 0.5807, 0.5625, 0.5807, 0.5625, 0.5807, 0.5625, 0.5807, 0.5625, 0.5807, 0.5625, 0.5807, 0.5625, 0.5807, 0.5625, 0.5807, 0.5625, 0.5807, 0.5625, 0.5807, 0.5625, 0.5807, 0.5625, 0.5807, 0.5625, 0.5807, 0.5625, 0.5807, 0.5625, 0.5807, 0.5625, 0.5807, 0.5625, 0.5807, 0.5625, 0.5807, 0.5625, 0.5807, 0.5625, 0.5807, 0.5625, 0.5807, 0.5625, 0.5807, 0.5625, 0.5807, 0.5625, 0.5807, 0.5625, 0.5807, 0.5625, 0.5807, 0.5625, 0.5807, 0.5625, 0.5807, 0.5625, 0.5807, 0.5625, 0.5807, 0.5625, 0.5807, 0.5625, 0.5807, 0.5625, 0.5807, 0.5625, 0.5807, 0.5625, 0.5807, 0.5625, 0.5807, 0.5625, 0.5807, 0.5625, 0.5807, 0.5625, 0.5807, 0.5625, 0.5807, 0.5625, 0.5807, 0.5625, 0.5807, 0.5625, 0.5807, 0.5625, 0.5807, 0.5625, 0.5807, 0.5625, 0.5807, 0.5625, 0.5807, 0.5625, 0.5807, 0.5625, 0.5807, 0.5625, 0.09896, 0.3594, 0.09896, 0.3594, 0.09896, 0.3594, 0.09896, 0.3594, 0.5807, 0.5625, 0.5807, 0.5625, 0.5807, 0.5625, 0.5807, 0.5625, 0.5807, 0.5625, 0.5807, 0.5625, 0.5807, 0.5625, 0.5807, 0.5625, 0.5807, 0.5625, 0.5807, 0.5625, 0.5807, 0.5625, 0.5807, 0.5625, 0.5807, 0.5625, 0.5807, 0.5625, 0.5807, 0.5625, 0.5807, 0.5625, 0.5807, 0.5625, 0.5807, 0.5625, 0.5807, 0.5625, 0.5807, 0.5625, 0.5807, 0.5625, 0.5807, 0.5625, 0.5807, 0.5625, 0.5807, 0.5625, 0.5807, 0.5625, 0.5807, 0.5625, 0.5807, 0.5625, 0.5807, 0.5625, 0.5807, 0.5625, 0.5807, 0.5625, 0.5807, 0.5625, 0.5807, 0.5625, 0.5807, 0.5625, 0.5807, 0.5625, 0.5807, 0.5625, 0.5807, 0.5625, 0.5807, 0.5625, 0.5807, 0.5625, 0.5807, 0.5625, 0.5807, 0.5625, 0.5807, 0.5625, 0.5807, 0.5625, 0.5807, 0.5625, 0.5807, 0.5625, 0.5807, 0.5625, 0.5807, 0.5625, 0.5807, 0.5625, 0.5807, 0.5625, 0.5807, 0.5625, 0.5807, 0.5625, 0.5807, 0.5625, 0.5807, 0.5625, 0.5807, 0.5625, 0.5807, 0.5625, 0.5807, 0.5625, 0.5807, 0.5625, 0.5807, 0.5625, 0.5807, 0.5625, 0.5807, 0.5625, 0.5807, 0.5625, 0.5807, 0.5625, 0.5807, 0.5625, 0.5807, 0.5625, 0.5807, 0.5625, 0.5807, 0.5625, 0.5807, 0.5625, 0.5807, 0.5625, 0.5807, 0.5625, 0.09896, 0.3594, 0.09896, 0.3594, 0.09896, 0.3594, 0.09896, 0.3594, 0.09896, 0.3594, 0.09896, 0.3594, 0.09896, 0.3594, 0.09896, 0.3594, 0.09896, 0.3594, 0.09896, 0.3594, 0.09896, 0.3594, 0.09896, 0.3594, 0.09896, 0.3594, 0.09896, 0.3594, 0.09896, 0.3594, 0.09896, 0.3594, 0.09896, 0.3594, 0.09896, 0.3594, 0.09896, 0.3594, 0.09896, 0.3594, 0.09896, 0.3594, 0.09896, 0.3594, 0.09896, 0.3594, 0.09896, 0.3594, 0.09896, 0.3594, 0.09896, 0.3594, 0.09896, 0.3594, 0.09896, 0.3594, 0.09896, 0.3594, 0.09896, 0.3594, 0.09896, 0.3594, 0.09896, 0.3594, 0.09896, 0.3594, 0.09896, 0.3594, 0.09896, 0.3594, 0.09896, 0.3594, 0.09896, 0.3594, 0.09896, 0.3594, 0.09896, 0.3594, 0.09896, 0.3594, 0.09896, 0.3594, 0.09896, 0.3594, 0.09896, 0.3594, 0.09896, 0.3594, 0.09896, 0.3594, 0.09896, 0.3594, 0.09896, 0.3594, 0.09896, 0.3594, 0.09896, 0.3594, 0.09896, 0.3594, 0.09896, 0.3594, 0.09896, 0.3594, 0.09896, 0.3594, 0.09896, 0.3594, 0.09896, 0.3594, 0.09896, 0.3594, 0.09896, 0.3594, 0.09896, 0.3594, 0.09896, 0.3594, 0.09896, 0.3594, 0.09896, 0.3594, 0.09896, 0.3594, 0.09896, 0.3594, 0.09896, 0.3594, 0.5807, 0.5625, 0.5807, 0.5625, 0.5807, 0.5625, 0.5807, 0.5625, 0.5807, 0.5625, 0.5807, 0.5625, 0.5807, 0.5625, 0.5807, 0.5625, 0.5807, 0.5625, 0.5807, 0.5625, 0.5807, 0.5625, 0.5807, 0.5625, 0.5807, 0.5625, 0.5807, 0.5625, 0.5807, 0.5625, 0.5807, 0.5625, 0.5807, 0.5625, 0.5807, 0.5625, 0.5807, 0.5625, 0.5807, 0.5625, 0.5807, 0.5625, 0.5807, 0.5625, 0.5807, 0.5625, 0.5807, 0.5625, 0.5807, 0.5625, 0.5807, 0.5625, 0.5807, 0.5625, 0.5807, 0.5625, 0.5807, 0.5625, 0.5807, 0.5625, 0.5807, 0.5625, 0.5807, 0.5625, 0.5807, 0.5625, 0.5807, 0.5625, 0.5807, 0.5625, 0.5807, 0.5625, 0.5807, 0.5625, 0.5807, 0.5625, 0.5807, 0.5625, 0.5807, 0.5625, 0.5807, 0.5625, 0.5807, 0.5625, 0.5807, 0.5625, 0.5807, 0.5625, 0.5807, 0.5625, 0.5807, 0.5625, 0.5807, 0.5625, 0.5807, 0.5625, 0.5807, 0.5625, 0.5807, 0.5625, 0.5807, 0.5625, 0.5807, 0.5625, 0.5807, 0.5625, 0.5807, 0.5625, 0.5807, 0.5625, 0.5807, 0.5625, 0.5807, 0.5625, 0.5807, 0.5625, 0.5807, 0.5625, 0.5807, 0.5625, 0.4323, 0.4844, 0.4323, 0.4844, 0.4323, 0.4844, 0.4323, 0.4844, 0.5807, 0.5625, 0.5807, 0.5625, 0.5807, 0.5625, 0.5807, 0.5625, 0.09896, 0.3594, 0.09896, 0.3594, 0.09896, 0.3594, 0.09896, 0.3594, 0.09896, 0.3594, 0.09896, 0.3594, 0.09896, 0.3594, 0.09896, 0.3594, 0.09896, 0.3594, 0.09896, 0.3594, 0.09896, 0.3594, 0.09896, 0.3594, 0.5807, 0.5625, 0.5807, 0.5625, 0.5807, 0.5625, 0.5807, 0.5625, 0.09896, 0.3594, 0.09896, 0.3594, 0.09896, 0.3594, 0.09896, 0.3594, 0.09896, 0.3594, 0.09896, 0.3594, 0.09896, 0.3594, 0.09896, 0.3594, 0.5807, 0.5625, 0.5807, 0.5625, 0.5807, 0.5625, 0.5807, 0.5625, 0.09896, 0.3594, 0.09896, 0.3594, 0.09896, 0.3594, 0.09896, 0.3594, 0.09896, 0.3594, 0.09896, 0.3594, 0.09896, 0.3594, 0.09896, 0.3594, 0.09896, 0.3594, 0.09896, 0.3594, 0.09896, 0.3594, 0.09896, 0.3594, 0.09896, 0.3594, 0.09896, 0.3594, 0.09896, 0.3594, 0.09896, 0.3594, 0.5807, 0.5625, 0.5807, 0.5625, 0.5807, 0.5625, 0.5807, 0.5625, 0.09896, 0.3594, 0.09896, 0.3594, 0.09896, 0.3594, 0.09896, 0.3594, 0.09896, 0.3594, 0.09896, 0.3594, 0.09896, 0.3594, 0.09896, 0.3594, 0.4323, 0.4844, 0.4323, 0.4844, 0.4323, 0.4844, 0.4323, 0.4844, 0.4323, 0.4844, 0.4323, 0.4844, 0.4323, 0.4844, 0.4323, 0.4844, 0.4323, 0.4844, 0.4323, 0.4844, 0.4323, 0.4844, 0.4323, 0.4844, 0.4323, 0.4844, 0.4323, 0.4844, 0.4323, 0.4844, 0.4323, 0.4844, 0.4323, 0.4844, 0.4323, 0.4844, 0.4323, 0.4844, 0.4323, 0.4844, 0.4323, 0.4844, 0.4323, 0.4844, 0.4323, 0.4844, 0.4323, 0.4844, 0.4323, 0.4844, 0.4323, 0.4844, 0.4323, 0.4844, 0.4323, 0.4844, 0.4323, 0.4844, 0.4323, 0.4844, 0.4323, 0.4844, 0.4323, 0.4844, 0.4323, 0.4844, 0.4323, 0.4844, 0.4323, 0.4844, 0.4323, 0.4844, 0.4323, 0.4844, 0.4323, 0.4844, 0.4323, 0.4844, 0.4323, 0.4844, 0.4323, 0.4844, 0.4323, 0.4844, 0.4323, 0.4844, 0.4323, 0.4844, 0.4323, 0.4844, 0.4323, 0.4844, 0.4323, 0.4844, 0.4323, 0.4844, 0.4323, 0.4844, 0.4323, 0.4844, 0.4323, 0.4844, 0.4323, 0.4844, 0.4323, 0.4844, 0.4323, 0.4844, 0.4323, 0.4844, 0.4323, 0.4844, 0.4323, 0.4844, 0.4323, 0.4844, 0.4323, 0.4844, 0.4323, 0.4844, 0.09896, 0.3594, 0.09896, 0.3594, 0.09896, 0.3594, 0.09896, 0.3594, 0.09896, 0.3594, 0.09896, 0.3594, 0.09896, 0.3594, 0.09896, 0.3594, 0.09896, 0.3594, 0.09896, 0.3594, 0.09896, 0.3594, 0.09896, 0.3594, 0.09896, 0.3594, 0.09896, 0.3594, 0.09896, 0.3594, 0.09896, 0.3594, 0.09896, 0.3594, 0.09896, 0.3594, 0.09896, 0.3594, 0.09896, 0.3594, 0.09896, 0.3594, 0.09896, 0.3594, 0.09896, 0.3594, 0.09896, 0.3594, 0.09896, 0.3594, 0.09896, 0.3594, 0.09896, 0.3594, 0.09896, 0.3594, 0.09896, 0.3594, 0.09896, 0.3594, 0.09896, 0.3594, 0.09896, 0.3594, 0.09896, 0.3594, 0.09896, 0.3594, 0.09896, 0.3594, 0.09896, 0.3594, 0.09896, 0.3594, 0.09896, 0.3594, 0.09896, 0.3594, 0.09896, 0.3594, 0.09896, 0.3594, 0.09896, 0.3594, 0.09896, 0.3594, 0.09896, 0.3594, 0.09896, 0.3594, 0.09896, 0.3594, 0.09896, 0.3594, 0.09896, 0.3594, 0.09896, 0.3594, 0.09896, 0.3594, 0.09896, 0.3594, 0.09896, 0.3594, 0.09896, 0.3594, 0.09896, 0.3594, 0.09896, 0.3594, 0.09896, 0.3594, 0.09896, 0.3594, 0.09896, 0.3594, 0.09896, 0.3594, 0.09896, 0.3594, 0.09896, 0.3594, 0.09896, 0.3594, 0.09896, 0.3594, 0.09896, 0.3594, 0.09896, 0.3594, 0.09896, 0.3594, 0.09896, 0.3594, 0.09896, 0.3594, 0.09896, 0.3594, 0.09896, 0.3594, 0.09896, 0.3594, 0.09896, 0.3594, 0.09896, 0.3594, 0.09896, 0.3594, 0.09896, 0.3594, 0.09896, 0.3594, 0.09896, 0.3594, 0.09896, 0.3594, 0.09896, 0.3594, 0.09896, 0.3594, 0.09896, 0.3594, 0.09896, 0.3594, 0.09896, 0.3594, 0.09896, 0.3594, 0.09896, 0.3594, 0.09896, 0.3594, 0.09896, 0.3594, 0.09896, 0.3594, 0.09896, 0.3594, 0.09896, 0.3594, 0.09896, 0.3594, 0.09896, 0.3594, 0.09896, 0.3594, 0.09896, 0.3594, 0.09896, 0.3594, 0.09896, 0.3594, 0.09896, 0.3594, 0.09896, 0.3594, 0.09896, 0.3594, 0.09896, 0.3594, 0.09896, 0.3594, 0.09896, 0.3594, 0.09896, 0.3594, 0.09896, 0.3594, 0.09896, 0.3594, 0.09896, 0.3594, 0.09896, 0.3594, 0.09896, 0.3594, 0.09896, 0.3594, 0.09896, 0.3594, 0.09896, 0.3594, 0.09896, 0.3594, 0.09896, 0.3594, 0.09896, 0.3594, 0.09896, 0.3594, 0.09896, 0.3594, 0.09896, 0.3594, 0.09896, 0.3594, 0.09896, 0.3594, 0.09896, 0.3594, 0.09896, 0.3594, 0.09896, 0.3594, 0.09896, 0.3594, 0.09896, 0.3594, 0.09896, 0.3594, 0.09896, 0.3594, 0.09896, 0.3594, 0.09896, 0.3594, 0.4661, 0.3516, 0.4661, 0.3516, 0.4661, 0.3516, 0.4661, 0.3516, 0.09896, 0.3594, 0.09896, 0.3594, 0.09896, 0.3594, 0.09896, 0.3594, 0.4661, 0.3516, 0.4661, 0.3516, 0.4661, 0.3516, 0.4661, 0.3516, 0.09896, 0.3594, 0.09896, 0.3594, 0.09896, 0.3594, 0.09896, 0.3594, 0.4661, 0.3516, 0.4661, 0.3516, 0.4661, 0.3516, 0.4661, 0.3516, 0.4661, 0.3516, 0.4661, 0.3516, 0.4661, 0.3516, 0.4661, 0.3516, 0.4661, 0.3516, 0.4661, 0.3516, 0.4661, 0.3516, 0.4661, 0.3516, 0.4661, 0.3516, 0.4661, 0.3516, 0.4661, 0.3516, 0.4661, 0.3516, 0.09896, 0.3594, 0.09896, 0.3594, 0.09896, 0.3594, 0.09896, 0.3594, 0.4661, 0.3516, 0.4661, 0.3516, 0.4661, 0.3516, 0.4661, 0.3516, 0.09896, 0.3594, 0.09896, 0.3594, 0.09896, 0.3594, 0.09896, 0.3594, 0.4661, 0.3516, 0.4661, 0.3516, 0.4661, 0.3516, 0.4661, 0.3516, 0.4661, 0.3516, 0.4661, 0.3516, 0.4661, 0.3516, 0.4661, 0.3516, 0.09896, 0.3594, 0.09896, 0.3594, 0.09896, 0.3594, 0.09896, 0.3594, 0.09896, 0.3594, 0.09896, 0.3594, 0.09896, 0.3594, 0.09896, 0.3594, 0.09896, 0.3594, 0.09896, 0.3594, 0.09896, 0.3594, 0.09896, 0.3594, 0.09896, 0.3594, 0.09896, 0.3594, 0.09896, 0.3594, 0.09896, 0.3594, 0.09896, 0.3594, 0.09896, 0.3594, 0.09896, 0.3594, 0.09896, 0.3594, 0.09896, 0.3594, 0.09896, 0.3594, 0.09896, 0.3594, 0.09896, 0.3594, 0.09896, 0.3594, 0.09896, 0.3594, 0.09896, 0.3594, 0.09896, 0.3594, 0.09896, 0.3594, 0.09896, 0.3594, 0.09896, 0.3594, 0.09896, 0.3594, 0.09896, 0.3594, 0.09896, 0.3594, 0.09896, 0.3594, 0.09896, 0.3594, 0.09896, 0.3594, 0.09896, 0.3594, 0.09896, 0.3594, 0.09896, 0.3594, 0.09896, 0.3594, 0.09896, 0.3594, 0.09896, 0.3594, 0.09896, 0.3594, 0.09896, 0.3594, 0.09896, 0.3594, 0.09896, 0.3594, 0.09896, 0.3594, 0.09896, 0.3594, 0.09896, 0.3594, 0.09896, 0.3594, 0.09896, 0.3594, 0.09896, 0.3594, 0.09896, 0.3594, 0.09896, 0.3594, 0.09896, 0.3594, 0.09896, 0.3594, 0.09896, 0.3594, 0.09896, 0.3594, 0.09896, 0.3594, 0.09896, 0.3594, 0.09896, 0.3594, 0.09896, 0.3594, 0.09896, 0.3594, 0.09896, 0.3594, 0.09896, 0.3594, 0.09896, 0.3594, 0.09896, 0.3594, 0.09896, 0.3594, 0.09896, 0.3594, 0.09896, 0.3594, 0.09896, 0.3594, 0.09896, 0.3594, 0.09896, 0.3594, 0.09896, 0.3594, 0.09896, 0.3594, 0.09896, 0.3594, 0.09896, 0.3594, 0.09896, 0.3594, 0.09896, 0.3594, 0.09896, 0.3594, 0.09896, 0.3594, 0.09896, 0.3594, 0.09896, 0.3594, 0.09896, 0.3594, 0.09896, 0.3594, 0.09896, 0.3594, 0.09896, 0.3594, 0.09896, 0.3594, 0.09896, 0.3594, 0.09896, 0.3594, 0.09896, 0.3594, 0.09896, 0.3594, 0.09896, 0.3594, 0.09896, 0.3594, 0.09896, 0.3594, 0.09896, 0.3594, 0.09896, 0.3594, 0.09896, 0.3594, 0.09896, 0.3594, 0.09896, 0.3594, 0.09896, 0.3594, 0.09896, 0.3594, 0.09896, 0.3594, 0.09896, 0.3594, 0.09896, 0.3594, 0.09896, 0.3594, 0.09896, 0.3594, 0.09896, 0.3594, 0.09896, 0.3594, 0.09896, 0.3594, 0.09896, 0.3594, 0.09896, 0.3594, 0.09896, 0.3594, 0.09896, 0.3594, 0.09896, 0.3594, 0.09896, 0.3594, 0.09896, 0.3594, 0.09896, 0.3594, 0.09896, 0.3594, 0.09896, 0.3594, 0.09896, 0.3594, 0.09896, 0.3594, 0.09896, 0.3594, 0.09896, 0.3594, 0.09896, 0.3594, 0.09896, 0.3594, 0.09896, 0.3594, 0.09896, 0.3594, 0.09896, 0.3594, 0.09896, 0.3594, 0.09896, 0.3594, 0.09896, 0.3594, 0.09896, 0.3594, 0.09896, 0.3594, 0.09896, 0.3594, 0.09896, 0.3594, 0.09896, 0.3594, 0.09896, 0.3594, 0.09896, 0.3594, 0.09896, 0.3594, 0.09896, 0.3594, 0.09896, 0.3594, 0.09896, 0.3594, 0.09896, 0.3594, 0.09896, 0.3594, 0.09896, 0.3594, 0.09896, 0.3594, 0.09896, 0.3594, 0.09896, 0.3594, 0.09896, 0.3594, 0.09896, 0.3594, 0.09896, 0.3594, 0.09896, 0.3594, 0.09896, 0.3594, 0.09896, 0.3594, 0.09896, 0.3594, 0.09896, 0.3594, 0.09896, 0.3594, 0.09896, 0.3594, 0.09896, 0.3594, 0.09896, 0.3594, 0.09896, 0.3594, 0.09896, 0.3594, 0.09896, 0.3594, 0.09896, 0.3594, 0.09896, 0.3594, 0.09896, 0.3594, 0.09896, 0.3594, 0.09896, 0.3594, 0.09896, 0.3594, 0.09896, 0.3594, 0.09896, 0.3594, 0.09896, 0.3594, 0.09896, 0.3594, 0.09896, 0.3594, 0.09896, 0.3594, 0.09896, 0.3594, 0.09896, 0.3594, 0.09896, 0.3594, 0.09896, 0.3594, 0.09896, 0.3594, 0.09896, 0.3594, 0.09896, 0.3594, 0.09896, 0.3594, 0.09896, 0.3594, 0.09896, 0.3594, 0.09896, 0.3594, 0.09896, 0.3594, 0.09896, 0.3594, 0.09896, 0.3594, 0.09896, 0.3594, 0.09896, 0.3594, 0.09896, 0.3594, 0.09896, 0.3594, 0.09896, 0.3594, 0.09896, 0.3594, 0.09896, 0.3594, 0.09896, 0.3594, 0.09896, 0.3594, 0.4661, 0.3516, 0.4661, 0.3516, 0.4661, 0.3516, 0.4661, 0.3516, 0.4661, 0.3516, 0.4661, 0.3516, 0.4661, 0.3516, 0.4661, 0.3516, 0.4661, 0.3516, 0.4661, 0.3516, 0.4661, 0.3516, 0.4661, 0.3516, 0.4661, 0.3516, 0.4661, 0.3516, 0.4661, 0.3516, 0.4661, 0.3516, 0.4661, 0.3516, 0.4661, 0.3516, 0.4661, 0.3516, 0.4661, 0.3516, 0.4661, 0.3516, 0.4661, 0.3516, 0.4661, 0.3516, 0.4661, 0.3516, 0.4661, 0.3516, 0.4661, 0.3516, 0.4661, 0.3516, 0.4661, 0.3516, 0.4661, 0.3516, 0.4661, 0.3516, 0.4661, 0.3516, 0.4661, 0.3516, 0.4661, 0.3516, 0.4661, 0.3516, 0.4661, 0.3516, 0.4661, 0.3516, 0.4661, 0.3516, 0.4661, 0.3516, 0.4661, 0.3516, 0.4661, 0.3516, 0.4661, 0.3516, 0.4661, 0.3516, 0.4661, 0.3516, 0.4661, 0.3516, 0.4661, 0.3516, 0.4661, 0.3516, 0.4661, 0.3516, 0.4661, 0.3516, 0.4661, 0.3516, 0.4661, 0.3516, 0.4661, 0.3516, 0.4661, 0.3516, 0.4661, 0.3516, 0.4661, 0.3516, 0.4661, 0.3516, 0.4661, 0.3516, 0.4661, 0.3516, 0.4661, 0.3516, 0.4661, 0.3516, 0.4661, 0.3516, 0.4661, 0.3516, 0.4661, 0.3516, 0.4661, 0.3516, 0.4661, 0.3516, 0.4661, 0.3516, 0.4661, 0.3516, 0.4661, 0.3516, 0.4661, 0.3516, 0.4661, 0.3516, 0.4661, 0.3516, 0.4661, 0.3516, 0.4661, 0.3516, 0.4661, 0.3516, 0.4661, 0.3516, 0.4661, 0.3516, 0.4661, 0.3516, 0.4661, 0.3516, 0.4661, 0.3516, 0.4661, 0.3516, 0.4661, 0.3516, 0.4661, 0.3516, 0.4661, 0.3516, 0.4661, 0.3516, 0.4661, 0.3516, 0.4661, 0.3516, 0.4661, 0.3516, 0.4661, 0.3516, 0.4661, 0.3516, 0.4661, 0.3516, 0.4661, 0.3516, 0.4661, 0.3516, 0.4661, 0.3516, 0.4661, 0.3516, 0.4661, 0.3516, 0.4661, 0.3516, 0.4661, 0.3516, 0.4661, 0.3516, 0.4661, 0.3516, 0.4661, 0.3516, 0.4661, 0.3516, 0.4661, 0.3516, 0.4661, 0.3516, 0.4661, 0.3516, 0.4661, 0.3516, 0.4661, 0.3516, 0.4661, 0.3516, 0.4661, 0.3516, 0.4661, 0.3516, 0.4661, 0.3516, 0.4661, 0.3516, 0.4661, 0.3516, 0.4661, 0.3516, 0.4661, 0.3516, 0.09896, 0.3594, 0.09896, 0.3594, 0.09896, 0.3594, 0.09896, 0.3594, 0.09896, 0.3594, 0.09896, 0.3594, 0.09896, 0.3594, 0.09896, 0.3594, 0.09896, 0.3594, 0.09896, 0.3594, 0.09896, 0.3594, 0.09896, 0.3594, 0.09896, 0.3594, 0.09896, 0.3594, 0.09896, 0.3594, 0.09896, 0.3594, 0.09896, 0.3594, 0.09896, 0.3594, 0.09896, 0.3594, 0.09896, 0.3594, 0.09896, 0.3594, 0.09896, 0.3594, 0.09896, 0.3594, 0.09896, 0.3594, 0.09896, 0.3594, 0.09896, 0.3594, 0.09896, 0.3594, 0.09896, 0.3594, 0.09896, 0.3594, 0.09896, 0.3594, 0.09896, 0.3594, 0.09896, 0.3594, 0.09896, 0.3594, 0.09896, 0.3594, 0.09896, 0.3594, 0.09896, 0.3594, 0.09896, 0.3594, 0.09896, 0.3594, 0.09896, 0.3594, 0.09896, 0.3594, 0.09896, 0.3594, 0.09896, 0.3594, 0.09896, 0.3594, 0.09896, 0.3594, 0.09896, 0.3594, 0.09896, 0.3594, 0.09896, 0.3594, 0.09896, 0.3594, 0.09896, 0.3594, 0.09896, 0.3594, 0.09896, 0.3594, 0.09896, 0.3594, 0.09896, 0.3594, 0.09896, 0.3594, 0.09896, 0.3594, 0.09896, 0.3594, 0.09896, 0.3594, 0.09896, 0.3594, 0.09896, 0.3594, 0.09896, 0.3594, 0.09896, 0.3594, 0.09896, 0.3594, 0.09896, 0.3594, 0.09896, 0.3594, 0.09896, 0.3594, 0.09896, 0.3594, 0.09896, 0.3594, 0.09896, 0.3594, 0.09896, 0.3594, 0.09896, 0.3594, 0.09896, 0.3594, 0.09896, 0.3594, 0.5807, 0.5625, 0.5807, 0.5625, 0.5807, 0.5625, 0.5807, 0.5625, 0.09896, 0.3594, 0.09896, 0.3594, 0.09896, 0.3594, 0.09896, 0.3594, 0.09896, 0.3594, 0.09896, 0.3594, 0.09896, 0.3594, 0.09896, 0.3594, 0.09896, 0.3594, 0.09896, 0.3594, 0.09896, 0.3594, 0.09896, 0.3594, 0.09896, 0.3594, 0.09896, 0.3594, 0.09896, 0.3594, 0.09896, 0.3594, 0.09896, 0.3594, 0.09896, 0.3594, 0.09896, 0.3594, 0.09896, 0.3594, 0.09896, 0.3594, 0.09896, 0.3594, 0.09896, 0.3594, 0.09896, 0.3594, 0.09896, 0.3594, 0.09896, 0.3594, 0.09896, 0.3594, 0.09896, 0.3594, 0.5807, 0.5625, 0.5807, 0.5625, 0.5807, 0.5625, 0.5807, 0.5625, 0.09896, 0.3594, 0.09896, 0.3594, 0.09896, 0.3594, 0.09896, 0.3594, 0.09896, 0.3594, 0.09896, 0.3594, 0.09896, 0.3594, 0.09896, 0.3594, 0.09896, 0.3594, 0.09896, 0.3594, 0.09896, 0.3594, 0.09896, 0.3594, 0.5807, 0.5625, 0.5807, 0.5625, 0.5807, 0.5625, 0.5807, 0.5625, 0.09896, 0.3594, 0.09896, 0.3594, 0.09896, 0.3594, 0.09896, 0.3594, 0.09896, 0.3594, 0.09896, 0.3594, 0.09896, 0.3594, 0.09896, 0.3594, 0.09896, 0.3594, 0.09896, 0.3594, 0.09896, 0.3594, 0.09896, 0.3594, 0.09896, 0.3594, 0.09896, 0.3594, 0.09896, 0.3594, 0.09896, 0.3594, 0.09896, 0.3594, 0.09896, 0.3594, 0.09896, 0.3594, 0.09896, 0.3594, 0.09896, 0.3594, 0.09896, 0.3594, 0.09896, 0.3594, 0.09896, 0.3594, 0.09896, 0.3594, 0.09896, 0.3594, 0.09896, 0.3594, 0.09896, 0.3594, 0.09896, 0.3594, 0.09896, 0.3594, 0.09896, 0.3594, 0.09896, 0.3594, 0.09896, 0.3594, 0.09896, 0.3594, 0.09896, 0.3594, 0.09896, 0.3594, 0.09896, 0.3594, 0.09896, 0.3594, 0.09896, 0.3594, 0.09896, 0.3594, 0.09896, 0.3594, 0.09896, 0.3594, 0.09896, 0.3594, 0.09896, 0.3594, 0.09896, 0.3594, 0.09896, 0.3594, 0.09896, 0.3594, 0.09896, 0.3594, 0.09896, 0.3594, 0.09896, 0.3594, 0.09896, 0.3594, 0.09896, 0.3594, 0.09896, 0.3594, 0.09896, 0.3594, 0.09896, 0.3594, 0.09896, 0.3594, 0.09896, 0.3594, 0.09896, 0.3594, 0.09896, 0.3594, 0.09896, 0.3594, 0.09896, 0.3594, 0.09896, 0.3594, 0.09896, 0.3594, 0.09896, 0.3594, 0.09896, 0.3594, 0.09896, 0.3594, 0.09896, 0.3594, 0.09896, 0.3594, 0.09896, 0.3594, 0.09896, 0.3594, 0.09896, 0.3594, 0.09896, 0.3594, 0.09896, 0.3594, 0.09896, 0.3594, 0.09896, 0.3594, 0.09896, 0.3594, 0.09896, 0.3594, 0.09896, 0.3594, 0.09896, 0.3594, 0.09896, 0.3594, 0.09896, 0.3594, 0.09896, 0.3594, 0.09896, 0.3594, 0.09896, 0.3594, 0.09896, 0.3594, 0.09896, 0.3594, 0.09896, 0.3594, 0.09896, 0.3594, 0.09896, 0.3594, 0.09896, 0.3594, 0.09896, 0.3594, 0.09896, 0.3594, 0.09896, 0.3594, 0.09896, 0.3594, 0.09896, 0.3594, 0.09896, 0.3594, 0.09896, 0.3594, 0.09896, 0.3594, 0.09896, 0.3594, 0.09896, 0.3594, 0.09896, 0.3594, 0.09896, 0.3594, 0.09896, 0.3594, 0.09896, 0.3594, 0.09896, 0.3594, 0.09896, 0.3594, 0.09896, 0.3594, 0.09896, 0.3594, 0.09896, 0.3594, 0.09896, 0.3594, 0.09896, 0.3594, 0.09896, 0.3594, 0.09896, 0.3594, 0.09896, 0.3594, 0.09896, 0.3594, 0.09896, 0.3594, 0.09896, 0.3594, 0.09896, 0.3594, 0.09896, 0.3594, 0.09896, 0.3594, 0.09896, 0.3594, 0.09896, 0.3594, 0.09896, 0.3594, 0.09896, 0.3594, 0.09896, 0.3594, 0.09896, 0.3594, 0.09896, 0.3594, 0.09896, 0.3594, 0.09896, 0.3594, 0.09896, 0.3594, 0.09896, 0.3594, 0.09896, 0.3594, 0.09896, 0.3594, 0.09896, 0.3594, 0.09896, 0.3594, 0.09896, 0.3594, 0.09896, 0.3594, 0.09896, 0.3594, 0.09896, 0.3594, 0.09896, 0.3594, 0.09896, 0.3594, 0.09896, 0.3594, 0.09896, 0.3594, 0.09896, 0.3594, 0.09896, 0.3594, 0.09896, 0.3594, 0.09896, 0.3594, 0.09896, 0.3594, 0.09896, 0.3594, 0.09896, 0.3594, 0.09896, 0.3594, 0.09896, 0.3594, 0.09896, 0.3594, 0.09896, 0.3594, 0.09896, 0.3594, 0.09896, 0.3594, 0.09896, 0.3594, 0.09896, 0.3594, 0.09896, 0.3594, 0.09896, 0.3594, 0.09896, 0.3594, 0.09896, 0.3594, 0.09896, 0.3594, 0.09896, 0.3594, 0.09896, 0.3594, 0.09896, 0.3594, 0.09896, 0.3594, 0.09896, 0.3594, 0.09896, 0.3594, 0.09896, 0.3594, 0.09896, 0.3594, 0.09896, 0.3594, 0.09896, 0.3594, 0.09896, 0.3594, 0.09896, 0.3594, 0.09896, 0.3594, 0.09896, 0.3594, 0.09896, 0.3594, 0.09896, 0.3594, 0.09896, 0.3594, 0.09896, 0.3594, 0.09896, 0.3594, 0.09896, 0.3594, 0.09896, 0.3594, 0.09896, 0.3594, 0.09896, 0.3594, 0.09896, 0.3594, 0.09896, 0.3594, 0.09896, 0.3594, 0.09896, 0.3594, 0.09896, 0.3594, 0.09896, 0.3594, 0.09896, 0.3594, 0.09896, 0.3594, 0.09896, 0.3594, 0.09896, 0.3594, 0.09896, 0.3594, 0.09896, 0.3594, 0.09896, 0.3594, 0.09896, 0.3594, 0.5807, 0.5625, 0.5807, 0.5625, 0.5807, 0.5625, 0.5807, 0.5625, 0.09896, 0.3594, 0.09896, 0.3594, 0.09896, 0.3594, 0.09896, 0.3594, 0.5807, 0.5625, 0.5807, 0.5625, 0.5807, 0.5625, 0.5807, 0.5625, 0.09896, 0.3594, 0.09896, 0.3594, 0.09896, 0.3594, 0.09896, 0.3594, 0.5807, 0.5625, 0.5807, 0.5625, 0.5807, 0.5625, 0.5807, 0.5625, 0.5807, 0.5625, 0.5807, 0.5625, 0.5807, 0.5625, 0.5807, 0.5625, 0.09896, 0.3594, 0.09896, 0.3594, 0.09896, 0.3594, 0.09896, 0.3594, 0.5807, 0.5625, 0.5807, 0.5625, 0.5807, 0.5625, 0.5807, 0.5625, 0.5807, 0.5625, 0.5807, 0.5625, 0.5807, 0.5625, 0.5807, 0.5625, 0.09896, 0.3594, 0.09896, 0.3594, 0.09896, 0.3594, 0.09896, 0.3594, 0.5807, 0.5625, 0.5807, 0.5625, 0.5807, 0.5625, 0.5807, 0.5625, 0.5807, 0.5625, 0.5807, 0.5625, 0.5807, 0.5625, 0.5807, 0.5625, 0.09896, 0.3594, 0.09896, 0.3594, 0.09896, 0.3594, 0.09896, 0.3594, 0.5807, 0.5625, 0.5807, 0.5625, 0.5807, 0.5625, 0.5807, 0.5625, 0.09896, 0.3594, 0.09896, 0.3594, 0.09896, 0.3594, 0.09896, 0.3594, 0.09896, 0.3594, 0.09896, 0.3594, 0.09896, 0.3594, 0.09896, 0.3594, 0.09896, 0.3594, 0.09896, 0.3594, 0.09896, 0.3594, 0.09896, 0.3594, 0.09896, 0.3594, 0.09896, 0.3594, 0.09896, 0.3594, 0.09896, 0.3594, 0.09896, 0.3594, 0.09896, 0.3594, 0.09896, 0.3594, 0.09896, 0.3594, 0.09896, 0.3594, 0.09896, 0.3594, 0.09896, 0.3594, 0.09896, 0.3594, 0.09896, 0.3594, 0.09896, 0.3594, 0.09896, 0.3594, 0.09896, 0.3594, 0.09896, 0.3594, 0.09896, 0.3594, 0.09896, 0.3594, 0.09896, 0.3594, 0.09896, 0.3594, 0.09896, 0.3594, 0.09896, 0.3594, 0.09896, 0.3594, 0.09896, 0.3594, 0.09896, 0.3594, 0.09896, 0.3594, 0.09896, 0.3594, 0.09896, 0.3594, 0.09896, 0.3594, 0.09896, 0.3594, 0.09896, 0.3594, 0.09896, 0.3594, 0.09896, 0.3594, 0.09896, 0.3594, 0.09896, 0.3594, 0.09896, 0.3594, 0.09896, 0.3594, 0.09896, 0.3594, 0.09896, 0.3594, 0.09896, 0.3594, 0.09896, 0.3594, 0.09896, 0.3594, 0.09896, 0.3594, 0.09896, 0.3594, 0.09896, 0.3594, 0.09896, 0.3594, 0.09896, 0.3594, 0.09896, 0.3594, 0.09896, 0.3594, 0.09896, 0.3594, 0.09896, 0.3594, 0.09896, 0.3594, 0.09896, 0.3594, 0.09896, 0.3594, 0.09896, 0.3594, 0.09896, 0.3594, 0.09896, 0.3594, 0.09896, 0.3594, 0.09896, 0.3594, 0.09896, 0.3594, 0.09896, 0.3594, 0.09896, 0.3594, 0.09896, 0.3594, 0.09896, 0.3594, 0.09896, 0.3594, 0.09896, 0.3594, 0.09896, 0.3594, 0.09896, 0.3594, 0.09896, 0.3594, 0.09896, 0.3594, 0.09896, 0.3594, 0.09896, 0.3594, 0.09896, 0.3594, 0.09896, 0.3594, 0.09896, 0.3594, 0.09896, 0.3594, 0.09896, 0.3594, 0.09896, 0.3594, 0.09896, 0.3594, 0.09896, 0.3594, 0.09896, 0.3594, 0.09896, 0.3594, 0.09896, 0.3594, 0.09896, 0.3594, 0.09896, 0.3594, 0.09896, 0.3594, 0.09896, 0.3594, 0.09896, 0.3594, 0.09896, 0.3594, 0.09896, 0.3594, 0.09896, 0.3594, 0.09896, 0.3594, 0.09896, 0.3594, 0.09896, 0.3594, 0.09896, 0.3594, 0.09896, 0.3594, 0.09896, 0.3594, 0.09896, 0.3594, 0.09896, 0.3594, 0.09896, 0.3594, 0.09896, 0.3594, 0.09896, 0.3594, 0.09896, 0.3594, 0.09896, 0.3594, 0.09896, 0.3594, 0.09896, 0.3594, 0.09896, 0.3594, 0.09896, 0.3594, 0.09896, 0.3594, 0.09896, 0.3594, 0.09896, 0.3594, 0.09896, 0.3594, 0.09896, 0.3594, 0.09896, 0.3594, 0.09896, 0.3594, 0.09896, 0.3594, 0.09896, 0.3594, 0.09896, 0.3594, 0.09896, 0.3594, 0.09896, 0.3594, 0.09896, 0.3594, 0.09896, 0.3594, 0.09896, 0.3594, 0.09896, 0.3594, 0.09896, 0.3594, 0.09896, 0.3594, 0.09896, 0.3594, 0.09896, 0.3594, 0.09896, 0.3594, 0.09896, 0.3594, 0.09896, 0.3594, 0.09896, 0.3594, 0.09896, 0.3594, 0.09896, 0.3594, 0.09896, 0.3594, 0.09896, 0.3594, 0.09896, 0.3594, 0.09896, 0.3594, 0.09896, 0.3594, 0.09896, 0.3594, 0.09896, 0.3594, 0.09896, 0.3594, 0.09896, 0.3594, 0.09896, 0.3594, 0.09896, 0.3594, 0.09896, 0.3594, 0.09896, 0.3594, 0.09896, 0.3594, 0.09896, 0.3594, 0.09896, 0.3594, 0.09896, 0.3594, 0.09896, 0.3594, 0.09896, 0.3594, 0.09896, 0.3594, 0.09896, 0.3594, 0.09896, 0.3594, 0.09896, 0.3594, 0.09896, 0.3594, 0.09896, 0.3594, 0.09896, 0.3594, 0.09896, 0.3594, 0.09896, 0.3594, 0.09896, 0.3594, 0.09896, 0.3594, 0.09896, 0.3594, 0.09896, 0.3594, 0.09896, 0.3594, 0.09896, 0.3594, 0.09896, 0.3594, 0.09896, 0.3594, 0.09896, 0.3594, 0.09896, 0.3594, 0.09896, 0.3594, 0.09896, 0.3594, 0.09896, 0.3594, 0.09896, 0.3594, 0.09896, 0.3594, 0.09896, 0.3594, 0.09896, 0.3594, 0.09896, 0.3594, 0.09896, 0.3594, 0.09896, 0.3594, 0.09896, 0.3594, 0.09896, 0.3594, 0.09896, 0.3594, 0.09896, 0.3594, 0.09896, 0.3594, 0.09896, 0.3594, 0.09896, 0.3594, 0.09896, 0.3594, 0.09896, 0.3594, 0.09896, 0.3594, 0.09896, 0.3594, 0.09896, 0.3594, 0.09896, 0.3594, 0.09896, 0.3594, 0.09896, 0.3594, 0.09896, 0.3594, 0.09896, 0.3594, 0.09896, 0.3594, 0.09896, 0.3594, 0.09896, 0.3594, 0.09896, 0.3594, 0.09896, 0.3594, 0.09896, 0.3594, 0.09896, 0.3594, 0.09896, 0.3594, 0.09896, 0.3594, 0.09896, 0.3594, 0.09896, 0.3594, 0.09896, 0.3594, 0.09896, 0.3594, 0.09896, 0.3594, 0.09896, 0.3594, 0.09896, 0.3594, 0.09896, 0.3594, 0.09896, 0.3594, 0.09896, 0.3594, 0.09896, 0.3594, 0.09896, 0.3594, 0.09896, 0.3594, 0.09896, 0.3594, 0.09896, 0.3594, 0.09896, 0.3594, 0.09896, 0.3594, 0.09896, 0.3594, 0.09896, 0.3594, 0.09896, 0.3594, 0.09896, 0.3594, 0.09896, 0.3594, 0.09896, 0.3594, 0.09896, 0.3594, 0.09896, 0.3594, 0.09896, 0.3594, 0.09896, 0.3594, 0.09896, 0.3594, 0.09896, 0.3594, 0.09896, 0.3594, 0.09896, 0.3594, 0.09896, 0.3594, 0.09896, 0.3594, 0.09896, 0.3594, 0.09896, 0.3594, 0.09896, 0.3594, 0.09896, 0.3594, 0.09896, 0.3594, 0.09896, 0.3594, 0.09896, 0.3594, 0.09896, 0.3594, 0.09896, 0.3594, 0.09896, 0.3594, 0.09896, 0.3594, 0.09896, 0.3594, 0.09896, 0.3594, 0.09896, 0.3594, 0.09896, 0.3594, 0.09896, 0.3594, 0.09896, 0.3594, 0.09896, 0.3594, 0.09896, 0.3594, 0.09896, 0.3594, 0.09896, 0.3594, 0.09896, 0.3594, 0.09896, 0.3594, 0.09896, 0.3594, 0.09896, 0.3594, 0.09896, 0.3594, 0.09896, 0.3594, 0.09896, 0.3594, 0.09896, 0.3594, 0.09896, 0.3594, 0.09896, 0.3594, 0.09896, 0.3594, 0.09896, 0.3594, 0.09896, 0.3594, 0.09896, 0.3594, 0.09896, 0.3594, 0.09896, 0.3594, 0.09896, 0.3594, 0.09896, 0.3594, 0.09896, 0.3594, 0.09896, 0.3594, 0.09896, 0.3594, 0.09896, 0.3594, 0.09896, 0.3594, 0.09896, 0.3594, 0.09896, 0.3594, 0.09896, 0.3594, 0.09896, 0.3594, 0.09896, 0.3594, 0.09896, 0.3594, 0.09896, 0.3594, 0.09896, 0.3594, 0.09896, 0.3594, 0.09896, 0.3594, 0.09896, 0.3594, 0.09896, 0.3594, 0.09896, 0.3594, 0.09896, 0.3594, 0.09896, 0.3594, 0.09896, 0.3594, 0.09896, 0.3594, 0.09896, 0.3594, 0.09896, 0.3594, 0.09896, 0.3594, 0.09896, 0.3594, 0.09896, 0.3594, 0.09896, 0.3594, 0.09896, 0.3594, 0.09896, 0.3594, 0.09896, 0.3594, 0.09896, 0.3594, 0.09896, 0.3594, 0.09896, 0.3594, 0.09896, 0.3594, 0.09896, 0.3594, 0.09896, 0.3594, 0.09896, 0.3594, 0.09896, 0.3594, 0.09896, 0.3594, 0.09896, 0.3594, 0.09896, 0.3594, 0.09896, 0.3594, 0.09896, 0.3594, 0.09896, 0.3594, 0.09896, 0.3594, 0.09896, 0.3594, 0.09896, 0.3594, 0.09896, 0.3594, 0.09896, 0.3594, 0.09896, 0.3594, 0.09896, 0.3594, 0.09896, 0.3594, 0.09896, 0.3594, 0.09896, 0.3594, 0.09896, 0.3594, 0.09896, 0.3594, 0.09896, 0.3594, 0.09896, 0.3594, 0.09896, 0.3594, 0.09896, 0.3594, 0.09896, 0.3594, 0.09896, 0.3594, 0.09896, 0.3594, 0.09896, 0.3594, 0.09896, 0.3594, 0.09896, 0.3594, 0.09896, 0.3594, 0.09896, 0.3594, 0.09896, 0.3594, 0.09896, 0.3594, 0.09896, 0.3594, 0.09896, 0.3594, 0.09896, 0.3594, 0.09896, 0.3594, 0.09896, 0.3594, 0.09896, 0.3594, 0.09896, 0.3594, 0.09896, 0.3594, 0.09896, 0.3594, 0.09896, 0.3594, 0.09896, 0.3594, 0.09896, 0.3594, 0.09896, 0.3594, 0.09896, 0.3594, 0.09896, 0.3594, 0.09896, 0.3594, 0.09896, 0.3594, 0.09896, 0.3594, 0.09896, 0.3594, 0.09896, 0.3594, 0.09896, 0.3594, 0.09896, 0.3594, 0.09896, 0.3594, 0.09896, 0.3594, 0.09896, 0.3594, 0.09896, 0.3594, 0.09896, 0.3594, 0.09896, 0.3594, 0.09896, 0.3594, 0.09896, 0.3594, 0.09896, 0.3594, 0.09896, 0.3594, 0.09896, 0.3594, 0.09896, 0.3594, 0.09896, 0.3594, 0.09896, 0.3594, 0.09896, 0.3594, 0.09896, 0.3594, 0.09896, 0.3594, 0.09896, 0.3594, 0.09896, 0.3594, 0.09896, 0.3594, 0.09896, 0.3594, 0.09896, 0.3594, 0.09896, 0.3594, 0.09896, 0.3594, 0.09896, 0.3594, 0.09896, 0.3594, 0.09896, 0.3594, 0.09896, 0.3594, 0.09896, 0.3594, 0.09896, 0.3594, 0.4036, 0.4375, 0.4036, 0.4375, 0.4036, 0.4375, 0.4036, 0.4375, 0.09896, 0.3594, 0.09896, 0.3594, 0.09896, 0.3594, 0.09896, 0.3594, 0.09896, 0.3594, 0.09896, 0.3594, 0.09896, 0.3594, 0.09896, 0.3594, 0.09896, 0.3594, 0.09896, 0.3594, 0.09896, 0.3594, 0.09896, 0.3594, 0.09896, 0.3594, 0.09896, 0.3594, 0.09896, 0.3594, 0.09896, 0.3594, 0.09896, 0.3594, 0.09896, 0.3594, 0.09896, 0.3594, 0.09896, 0.3594, 0.09896, 0.3594, 0.09896, 0.3594, 0.09896, 0.3594, 0.09896, 0.3594, 0.09896, 0.3594, 0.09896, 0.3594, 0.09896, 0.3594, 0.09896, 0.3594, 0.09896, 0.3594, 0.09896, 0.3594, 0.09896, 0.3594, 0.4661, 0.3516, 0.4661, 0.3516, 0.4661, 0.3516, 0.4661, 0.3516, 0.4661, 0.3516, 0.4661, 0.3516, 0.4661, 0.3516, 0.4661, 0.3516, 0.09896, 0.3594, 0.09896, 0.3594, 0.09896, 0.3594, 0.09896, 0.3594, 0.09896, 0.3594, 0.09896, 0.3594, 0.09896, 0.3594, 0.09896, 0.3594, 0.4661, 0.3516, 0.4661, 0.3516, 0.4661, 0.3516, 0.4661, 0.3516, 0.09896, 0.3594, 0.09896, 0.3594, 0.09896, 0.3594, 0.09896, 0.3594, 0.4661, 0.3516, 0.4661, 0.3516, 0.4661, 0.3516, 0.4661, 0.3516, 0.4661, 0.3516, 0.4661, 0.3516, 0.4661, 0.3516, 0.4661, 0.3516, 0.4661, 0.3516, 0.4661, 0.3516, 0.4661, 0.3516, 0.4661, 0.3516, 0.4661, 0.3516, 0.4661, 0.3516, 0.4661, 0.3516, 0.4661, 0.3516, 0.4661, 0.3516, 0.4661, 0.3516, 0.4661, 0.3516, 0.4661, 0.3516, 0.4661, 0.3516, 0.4661, 0.3516, 0.4661, 0.3516, 0.4661, 0.3516, 0.09896, 0.3594, 0.09896, 0.3594, 0.09896, 0.3594, 0.09896, 0.3594, 0.09896, 0.3594, 0.09896, 0.3594, 0.09896, 0.3594, 0.09896, 0.3594, 0.4661, 0.3516, 0.4661, 0.3516, 0.4661, 0.3516, 0.4661, 0.3516, 0.4661, 0.3516, 0.4661, 0.3516, 0.4661, 0.3516, 0.4661, 0.3516, 0.4661, 0.3516, 0.4661, 0.3516, 0.4661, 0.3516, 0.4661, 0.3516, 0.4661, 0.3516, 0.4661, 0.3516, 0.4661, 0.3516, 0.4661, 0.3516, 0.4661, 0.3516, 0.4661, 0.3516, 0.4661, 0.3516, 0.4661, 0.3516, 0.4661, 0.3516, 0.4661, 0.3516, 0.4661, 0.3516, 0.4661, 0.3516, 0.4661, 0.3516, 0.4661, 0.3516, 0.4661, 0.3516, 0.4661, 0.3516, 0.4661, 0.3516, 0.4661, 0.3516, 0.4661, 0.3516, 0.4661, 0.3516, 0.4661, 0.3516, 0.4661, 0.3516, 0.4661, 0.3516, 0.4661, 0.3516, 0.4661, 0.3516, 0.4661, 0.3516, 0.4661, 0.3516, 0.4661, 0.3516, 0.4661, 0.3516, 0.4661, 0.3516, 0.4661, 0.3516, 0.4661, 0.3516, 0.4661, 0.3516, 0.4661, 0.3516, 0.4661, 0.3516, 0.4661, 0.3516, 0.4661, 0.3516, 0.4661, 0.3516, 0.4661, 0.3516, 0.4661, 0.3516, 0.4661, 0.3516, 0.4661, 0.3516, 0.4661, 0.3516, 0.4661, 0.3516, 0.09896, 0.3594, 0.09896, 0.3594, 0.09896, 0.3594, 0.09896, 0.3594, 0.4661, 0.3516, 0.4661, 0.3516, 0.4661, 0.3516, 0.4661, 0.3516, 0.09896, 0.3594, 0.09896, 0.3594, 0.09896, 0.3594, 0.09896, 0.3594, 0.4661, 0.3516, 0.4661, 0.3516, 0.4661, 0.3516, 0.4661, 0.3516, 0.4661, 0.3516, 0.4661, 0.3516, 0.4661, 0.3516, 0.4661, 0.3516, 0.4661, 0.3516, 0.4661, 0.3516, 0.4661, 0.3516, 0.4661, 0.3516, 0.4661, 0.3516, 0.4661, 0.3516, 0.4661, 0.3516, 0.4661, 0.3516, 0.4661, 0.3516, 0.4661, 0.3516, 0.4661, 0.3516, 0.4661, 0.3516, 0.4661, 0.3516, 0.4661, 0.3516, 0.4661, 0.3516, 0.4661, 0.3516, 0.4661, 0.3516, 0.4661, 0.3516, 0.4661, 0.3516, 0.4661, 0.3516, 0.4661, 0.3516, 0.4661, 0.3516, 0.4661, 0.3516, 0.4661, 0.3516, 0.4661, 0.3516, 0.4661, 0.3516, 0.4661, 0.3516, 0.4661, 0.3516, 0.4661, 0.3516, 0.4661, 0.3516, 0.4661, 0.3516, 0.4661, 0.3516, 0.4661, 0.3516, 0.4661, 0.3516, 0.4661, 0.3516, 0.4661, 0.3516, 0.4661, 0.3516, 0.4661, 0.3516, 0.4661, 0.3516, 0.4661, 0.3516, 0.4661, 0.3516, 0.4661, 0.3516, 0.4661, 0.3516, 0.4661, 0.3516, 0.4661, 0.3516, 0.4661, 0.3516, 0.4661, 0.3516, 0.4661, 0.3516, 0.4661, 0.3516, 0.4661, 0.3516, 0.4661, 0.3516, 0.4661, 0.3516, 0.4661, 0.3516, 0.4661, 0.3516, 0.4661, 0.3516, 0.7214, 0.4141, 0.7214, 0.4141, 0.7214, 0.4141, 0.7214, 0.4141, 0.7214, 0.4141, 0.7214, 0.4141, 0.7214, 0.4141, 0.7214, 0.4141, 0.7214, 0.4141, 0.7214, 0.4141, 0.7214, 0.4141, 0.7214, 0.4141, 0.4661, 0.3516, 0.4661, 0.3516, 0.4661, 0.3516, 0.4661, 0.3516, 0.4661, 0.3516, 0.4661, 0.3516, 0.4661, 0.3516, 0.4661, 0.3516, 0.4661, 0.3516, 0.4661, 0.3516, 0.4661, 0.3516, 0.4661, 0.3516, 0.4661, 0.3516, 0.4661, 0.3516, 0.4661, 0.3516, 0.4661, 0.3516, 0.09896, 0.3594, 0.09896, 0.3594, 0.09896, 0.3594, 0.09896, 0.3594, 0.4036, 0.4375, 0.4036, 0.4375, 0.4036, 0.4375, 0.4036, 0.4375, 0.4036, 0.4375, 0.4036, 0.4375, 0.4036, 0.4375, 0.4036, 0.4375, 0.7474, 0.3906, 0.7474, 0.3906, 0.7474, 0.3906, 0.7474, 0.3906, 0.7474, 0.3906, 0.7474, 0.3906, 0.7474, 0.3906, 0.7474, 0.3906, 0.7474, 0.3906, 0.7474, 0.3906, 0.7474, 0.3906, 0.7474, 0.3906, 0.7474, 0.3906, 0.7474, 0.3906, 0.7474, 0.3906, 0.7474, 0.3906, 0.7474, 0.3906, 0.7474, 0.3906, 0.7474, 0.3906, 0.7474, 0.3906, 0.9076, 0.4844, 0.9076, 0.4844, 0.9076, 0.4844, 0.9076, 0.4844, 0.7474, 0.3906, 0.7474, 0.3906, 0.7474, 0.3906, 0.7474, 0.3906, 0.09896, 0.3594, 0.09896, 0.3594, 0.09896, 0.3594, 0.09896, 0.3594, 0.09896, 0.3594, 0.09896, 0.3594, 0.09896, 0.3594, 0.09896, 0.3594, 0.09896, 0.3594, 0.09896, 0.3594, 0.09896, 0.3594, 0.09896, 0.3594, 0.09896, 0.3594, 0.09896, 0.3594, 0.09896, 0.3594, 0.09896, 0.3594, 0.5807, 0.5625, 0.5807, 0.5625, 0.5807, 0.5625, 0.5807, 0.5625, 0.09896, 0.3594, 0.09896, 0.3594, 0.09896, 0.3594, 0.09896, 0.3594, 0.09896, 0.3594, 0.09896, 0.3594, 0.09896, 0.3594, 0.09896, 0.3594, 0.09896, 0.3594, 0.09896, 0.3594, 0.09896, 0.3594, 0.09896, 0.3594, 0.09896, 0.3594, 0.09896, 0.3594, 0.09896, 0.3594, 0.09896, 0.3594, 0.09896, 0.3594, 0.09896, 0.3594, 0.09896, 0.3594, 0.09896, 0.3594, 0.09896, 0.3594, 0.09896, 0.3594, 0.09896, 0.3594, 0.09896, 0.3594, 0.09896, 0.3594, 0.09896, 0.3594, 0.09896, 0.3594, 0.09896, 0.3594, 0.09896, 0.3594, 0.09896, 0.3594, 0.09896, 0.3594, 0.09896, 0.3594, 0.09896, 0.3594, 0.09896, 0.3594, 0.09896, 0.3594, 0.09896, 0.3594, 0.09896, 0.3594, 0.09896, 0.3594, 0.09896, 0.3594, 0.09896, 0.3594, 0.4323, 0.4844, 0.4323, 0.4844, 0.4323, 0.4844, 0.4323, 0.4844, 0.5807, 0.5625, 0.5807, 0.5625, 0.5807, 0.5625, 0.5807, 0.5625, 0.09896, 0.3594, 0.09896, 0.3594, 0.09896, 0.3594, 0.09896, 0.3594, 0.5807, 0.5625, 0.5807, 0.5625, 0.5807, 0.5625, 0.5807, 0.5625, 0.5807, 0.5625, 0.5807, 0.5625, 0.5807, 0.5625, 0.5807, 0.5625, 0.5807, 0.5625, 0.5807, 0.5625, 0.5807, 0.5625, 0.5807, 0.5625, 0.09896, 0.3594, 0.09896, 0.3594, 0.09896, 0.3594, 0.09896, 0.3594, 0.09896, 0.3594, 0.09896, 0.3594, 0.09896, 0.3594, 0.09896, 0.3594, 0.09896, 0.3594, 0.09896, 0.3594, 0.09896, 0.3594, 0.09896, 0.3594, 0.09896, 0.3594, 0.09896, 0.3594, 0.09896, 0.3594, 0.09896, 0.3594, 0.09896, 0.3594, 0.09896, 0.3594, 0.09896, 0.3594, 0.09896, 0.3594, 0.09896, 0.3594, 0.09896, 0.3594, 0.09896, 0.3594, 0.09896, 0.3594, 0.09896, 0.3594, 0.09896, 0.3594, 0.09896, 0.3594, 0.09896, 0.3594, 0.7474, 0.3906, 0.7474, 0.3906, 0.7474, 0.3906, 0.7474, 0.3906, 0.09896, 0.3594, 0.09896, 0.3594, 0.09896, 0.3594, 0.09896, 0.3594, 0.09896, 0.3594, 0.09896, 0.3594, 0.09896, 0.3594, 0.09896, 0.3594, 0.5807, 0.5625, 0.5807, 0.5625, 0.5807, 0.5625, 0.5807, 0.5625, 0.09896, 0.3594, 0.09896, 0.3594, 0.09896, 0.3594, 0.09896, 0.3594, 0.09896, 0.3594, 0.09896, 0.3594, 0.09896, 0.3594, 0.09896, 0.3594, 0.09896, 0.3594, 0.09896, 0.3594, 0.09896, 0.3594, 0.09896, 0.3594, 0.09896, 0.3594, 0.09896, 0.3594, 0.09896, 0.3594, 0.09896, 0.3594, 0.09896, 0.3594, 0.09896, 0.3594, 0.09896, 0.3594, 0.09896, 0.3594, 0.4323, 0.4844, 0.4323, 0.4844, 0.4323, 0.4844, 0.4323, 0.4844, 0.5807, 0.5625, 0.5807, 0.5625, 0.5807, 0.5625, 0.5807, 0.5625, 0.09896, 0.3594, 0.09896, 0.3594, 0.09896, 0.3594, 0.09896, 0.3594, 0.5807, 0.5625, 0.5807, 0.5625, 0.5807, 0.5625, 0.5807, 0.5625, 0.9076, 0.4844, 0.9076, 0.4844, 0.9076, 0.4844, 0.9076, 0.4844, 0.09896, 0.3594, 0.09896, 0.3594, 0.09896, 0.3594, 0.09896, 0.3594, 0.09896, 0.3594, 0.09896, 0.3594, 0.09896, 0.3594, 0.09896, 0.3594, 0.9076, 0.4844, 0.9076, 0.4844, 0.9076, 0.4844, 0.9076, 0.4844, 0.9076, 0.4844, 0.9076, 0.4844, 0.9076, 0.4844, 0.9076, 0.4844, 0.09896, 0.3594, 0.09896, 0.3594, 0.09896, 0.3594, 0.09896, 0.3594, 0.4661, 0.3516, 0.4661, 0.3516, 0.4661, 0.3516, 0.4661, 0.3516, 0.4661, 0.3516, 0.4661, 0.3516, 0.4661, 0.3516, 0.4661, 0.3516, 0.4661, 0.3516, 0.4661, 0.3516, 0.4661, 0.3516, 0.4661, 0.3516, 0.4661, 0.3516, 0.4661, 0.3516, 0.4661, 0.3516, 0.4661, 0.3516, 0.4661, 0.3516, 0.4661, 0.3516, 0.4661, 0.3516, 0.4661, 0.3516, 0.4661, 0.3516, 0.4661, 0.3516, 0.4661, 0.3516, 0.4661, 0.3516, 0.7214, 0.4141, 0.7214, 0.4141, 0.7214, 0.4141, 0.7214, 0.4141, 0.7214, 0.4141, 0.7214, 0.4141, 0.7214, 0.4141, 0.7214, 0.4141, 0.7214, 0.4141, 0.7214, 0.4141, 0.7214, 0.4141, 0.7214, 0.4141, 0.7214, 0.4141, 0.7214, 0.4141, 0.7214, 0.4141, 0.7214, 0.4141, 0.7214, 0.4141, 0.7214, 0.4141, 0.7214, 0.4141, 0.7214, 0.4141, 0.7214, 0.4141, 0.7214, 0.4141, 0.7214, 0.4141, 0.7214, 0.4141, 0.4661, 0.3516, 0.4661, 0.3516, 0.4661, 0.3516, 0.4661, 0.3516, 0.4661, 0.3516, 0.4661, 0.3516, 0.4661, 0.3516, 0.4661, 0.3516, 0.4661, 0.3516, 0.4661, 0.3516, 0.4661, 0.3516, 0.4661, 0.3516, 0.4661, 0.3516, 0.4661, 0.3516, 0.4661, 0.3516, 0.4661, 0.3516, 0.4661, 0.3516, 0.4661, 0.3516, 0.4661, 0.3516, 0.4661, 0.3516, 0.4661, 0.3516, 0.4661, 0.3516, 0.4661, 0.3516, 0.4661, 0.3516, 0.4661, 0.3516, 0.4661, 0.3516, 0.4661, 0.3516, 0.4661, 0.3516, 0.4661, 0.3516, 0.4661, 0.3516, 0.4661, 0.3516, 0.4661, 0.3516, 0.7214, 0.4141, 0.7214, 0.4141, 0.7214, 0.4141, 0.7214, 0.4141, 0.7214, 0.4141, 0.7214, 0.4141, 0.7214, 0.4141, 0.7214, 0.4141, 0.7214, 0.4141, 0.7214, 0.4141, 0.7214, 0.4141, 0.7214, 0.4141, 0.7214, 0.4141, 0.7214, 0.4141, 0.7214, 0.4141, 0.7214, 0.4141, 0.7214, 0.4141, 0.7214, 0.4141, 0.7214, 0.4141, 0.7214, 0.4141, 0.7214, 0.4141, 0.7214, 0.4141, 0.7214, 0.4141, 0.7214, 0.4141, 0.7214, 0.4141, 0.7214, 0.4141, 0.7214, 0.4141, 0.7214, 0.4141, 0.7214, 0.4141, 0.7214, 0.4141, 0.7214, 0.4141, 0.7214, 0.4141, 0.4661, 0.3516, 0.4661, 0.3516, 0.4661, 0.3516, 0.4661, 0.3516, 0.4661, 0.3516, 0.4661, 0.3516, 0.4661, 0.3516, 0.4661, 0.3516, 0.4661, 0.3516, 0.4661, 0.3516, 0.4661, 0.3516, 0.4661, 0.3516, 0.4661, 0.3516, 0.4661, 0.3516, 0.4661, 0.3516, 0.4661, 0.3516, 0.4661, 0.3516, 0.4661, 0.3516, 0.4661, 0.3516, 0.4661, 0.3516, 0.4661, 0.3516, 0.4661, 0.3516, 0.4661, 0.3516, 0.4661, 0.3516, 0.4661, 0.3516, 0.4661, 0.3516, 0.4661, 0.3516, 0.4661, 0.3516, 0.4661, 0.3516, 0.4661, 0.3516, 0.4661, 0.3516, 0.4661, 0.3516, 0.4661, 0.3516, 0.4661, 0.3516, 0.4661, 0.3516, 0.4661, 0.3516, 0.4661, 0.3516, 0.4661, 0.3516, 0.4661, 0.3516, 0.4661, 0.3516, 0.4661, 0.3516, 0.4661, 0.3516, 0.4661, 0.3516, 0.4661, 0.3516, 0.4661, 0.3516, 0.4661, 0.3516, 0.4661, 0.3516, 0.4661, 0.3516, 0.4661, 0.3516, 0.4661, 0.3516, 0.4661, 0.3516, 0.4661, 0.3516, 0.4661, 0.3516, 0.4661, 0.3516, 0.4661, 0.3516, 0.4661, 0.3516, 0.4661, 0.3516, 0.4661, 0.3516, 0.4661, 0.3516, 0.4661, 0.3516, 0.4661, 0.3516, 0.4661, 0.3516, 0.4661, 0.3516, 0.4661, 0.3516, 0.7214, 0.4141, 0.7214, 0.4141, 0.7214, 0.4141, 0.7214, 0.4141, 0.7214, 0.4141, 0.7214, 0.4141, 0.7214, 0.4141, 0.7214, 0.4141, 0.7214, 0.4141, 0.7214, 0.4141, 0.7214, 0.4141, 0.7214, 0.4141, 0.7214, 0.4141, 0.7214, 0.4141, 0.7214, 0.4141, 0.7214, 0.4141, 0.7214, 0.4141, 0.7214, 0.4141, 0.7214, 0.4141, 0.7214, 0.4141, 0.7214, 0.4141, 0.7214, 0.4141, 0.7214, 0.4141, 0.7214, 0.4141, 0.7214, 0.4141, 0.7214, 0.4141, 0.7214, 0.4141, 0.7214, 0.4141, 0.7214, 0.4141, 0.7214, 0.4141, 0.7214, 0.4141, 0.7214, 0.4141, 0.4661, 0.3516, 0.4661, 0.3516, 0.4661, 0.3516, 0.4661, 0.3516, 0.4661, 0.3516, 0.4661, 0.3516, 0.4661, 0.3516, 0.4661, 0.3516, 0.4661, 0.3516, 0.4661, 0.3516, 0.4661, 0.3516, 0.4661, 0.3516, 0.4661, 0.3516, 0.4661, 0.3516, 0.4661, 0.3516, 0.4661, 0.3516, 0.4661, 0.3516, 0.4661, 0.3516, 0.4661, 0.3516, 0.4661, 0.3516, 0.4661, 0.3516, 0.4661, 0.3516, 0.4661, 0.3516, 0.4661, 0.3516, 0.849, 0.4609, 0.849, 0.4609, 0.849, 0.4609, 0.849, 0.4609, 0.849, 0.4609, 0.849, 0.4609, 0.849, 0.4609, 0.849, 0.4609, 0.849, 0.4609, 0.849, 0.4609, 0.849, 0.4609, 0.849, 0.4609, 0.849, 0.4609, 0.849, 0.4609, 0.849, 0.4609, 0.849, 0.4609, 0.4661, 0.3516, 0.4661, 0.3516, 0.4661, 0.3516, 0.4661, 0.3516, 0.4661, 0.3516, 0.4661, 0.3516, 0.4661, 0.3516, 0.4661, 0.3516, 0.4661, 0.3516, 0.4661, 0.3516, 0.4661, 0.3516, 0.4661, 0.3516, 0.4661, 0.3516, 0.4661, 0.3516, 0.4661, 0.3516, 0.4661, 0.3516, 0.4661, 0.3516, 0.4661, 0.3516, 0.4661, 0.3516, 0.4661, 0.3516, 0.4661, 0.3516, 0.4661, 0.3516, 0.4661, 0.3516, 0.4661, 0.3516, 0.4661, 0.3516, 0.4661, 0.3516, 0.4661, 0.3516, 0.4661, 0.3516, 0.4661, 0.3516, 0.4661, 0.3516, 0.4661, 0.3516, 0.4661, 0.3516, 0.4661, 0.3516, 0.4661, 0.3516, 0.4661, 0.3516, 0.4661, 0.3516, 0.4661, 0.3516, 0.4661, 0.3516, 0.4661, 0.3516, 0.4661, 0.3516, 0.4661, 0.3516, 0.4661, 0.3516, 0.4661, 0.3516, 0.4661, 0.3516, 0.4661, 0.3516, 0.4661, 0.3516, 0.4661, 0.3516, 0.4661, 0.3516, 0.4661, 0.3516, 0.7214, 0.4141, 0.7214, 0.4141, 0.7214, 0.4141, 0.7214, 0.4141, 0.7214, 0.4141, 0.7214, 0.4141, 0.7214, 0.4141, 0.7214, 0.4141, 0.7214, 0.4141, 0.7214, 0.4141, 0.7214, 0.4141, 0.7214, 0.4141, 0.7214, 0.4141, 0.7214, 0.4141, 0.7214, 0.4141, 0.7214, 0.4141, 0.7214, 0.4141, 0.7214, 0.4141, 0.7214, 0.4141, 0.7214, 0.4141, 0.7214, 0.4141, 0.7214, 0.4141, 0.7214, 0.4141, 0.7214, 0.4141, 0.7214, 0.4141, 0.7214, 0.4141, 0.7214, 0.4141, 0.7214, 0.4141, 0.7214, 0.4141, 0.7214, 0.4141, 0.7214, 0.4141, 0.7214, 0.4141])
me_cube.materials.append(mat_material)
me_cube.use_remesh_preserve_volume = False
me_cube.use_remesh_preserve_attributes = False
me_cube.use_mirror_vertex_groups = False
me_cube.update()
me_cube_001 = bpy.data.meshes.new('Cube.001')
me_cube_001.from_pydata([(-0.7473, -0.7473, -1.036), (-0.9388, -0.9388, 1.039), (-0.7473, 0.7473, -1.036), (-0.9388, 0.9388, 1.039), (0.7473, -0.7473, -1.036), (0.9388, -0.9388, 1.039), (0.7473, 0.7473, -1.036), (0.9388, 0.9388, 1.039), (-0.9713, -0.9713, 0.03324), (-0.9713, 0.9713, 0.03324), (0.9713, 0.9713, 0.03324), (0.9713, -0.9713, 0.03324), (-0.7797, 6.497e-08, -1.061), (-0.9882, -0.9882, 0.5864), (-0.9882, 6.497e-08, 1.063), (-0.8755, 0.8755, -0.5498), (5.195e-10, 0.7797, -1.061), (5.195e-10, 0.9882, 1.063), (0.8755, 0.8755, -0.5498), (0.7797, 6.497e-08, -1.061), (0.9882, 6.497e-08, 1.063), (0.8755, -0.8755, -0.5498), (5.195e-10, -0.7797, -1.061), (5.195e-10, -0.9882, 1.063), (-0.8755, -0.8755, -0.5498), (-0.9882, 0.9882, 0.5864), (0.9882, 0.9882, 0.5864), (0.9882, -0.9882, 0.5864), (5.195e-10, -1.119, 0.03324), (1.119, 6.497e-08, 0.03324), (5.195e-10, 1.119, 0.03324), (-1.119, 6.497e-08, 0.03324), (-1.007, 6.497e-08, -0.5498), (5.195e-10, 1.007, -0.5498), (1.007, 6.497e-08, -0.5498), (5.195e-10, -1.007, -0.5498), (5.195e-10, 6.497e-08, 1.134), (5.195e-10, 6.497e-08, -1.138), (5.195e-10, -1.136, 0.5864), (1.136, 6.497e-08, 0.5864), (5.195e-10, 1.136, 0.5864), (-1.136, 6.497e-08, 0.5864)], [], [(41, 14, 3, 25), (40, 17, 7, 26), (39, 20, 5, 27), (38, 23, 1, 13), (37, 19, 4, 22), (36, 14, 1, 23), (35, 28, 8, 24), (34, 29, 11, 21), (33, 30, 10, 18), (32, 31, 9, 15), (12, 32, 15, 2), (0, 24, 32, 12), (24, 8, 31, 32), (16, 33, 18, 6), (2, 15, 33, 16), (15, 9, 30, 33), (19, 34, 21, 4), (6, 18, 34, 19), (18, 10, 29, 34), (22, 35, 24, 0), (4, 21, 35, 22), (21, 11, 28, 35), (20, 36, 23, 5), (7, 17, 36, 20), (17, 3, 14, 36), (12, 37, 22, 0), (2, 16, 37, 12), (16, 6, 19, 37), (28, 38, 13, 8), (11, 27, 38, 28), (27, 5, 23, 38), (29, 39, 27, 11), (10, 26, 39, 29), (26, 7, 20, 39), (30, 40, 26, 10), (9, 25, 40, 30), (25, 3, 17, 40), (31, 41, 25, 9), (8, 13, 41, 31), (13, 1, 14, 41)])
_uv = me_cube_001.uv_layers.new(name='UVMap')
_uv.uv.foreach_set('vector', [0.513, 0.375, 0.513, 0.375, 0.513, 0.375, 0.513, 0.375, 0.09896, 0.3594, 0.09896, 0.3594, 0.09896, 0.3594, 0.09896, 0.3594, 0.513, 0.375, 0.513, 0.375, 0.513, 0.375, 0.513, 0.375, 0.09896, 0.3594, 0.09896, 0.3594, 0.09896, 0.3594, 0.09896, 0.3594, 0.513, 0.375, 0.513, 0.375, 0.513, 0.375, 0.513, 0.375, 0.513, 0.375, 0.513, 0.375, 0.513, 0.375, 0.513, 0.375, 0.09896, 0.3594, 0.09896, 0.3594, 0.09896, 0.3594, 0.09896, 0.3594, 0.513, 0.375, 0.513, 0.375, 0.513, 0.375, 0.513, 0.375, 0.09896, 0.3594, 0.09896, 0.3594, 0.09896, 0.3594, 0.09896, 0.3594, 0.513, 0.375, 0.513, 0.375, 0.513, 0.375, 0.513, 0.375, 0.513, 0.375, 0.513, 0.375, 0.513, 0.375, 0.513, 0.375, 0.513, 0.375, 0.513, 0.375, 0.513, 0.375, 0.513, 0.375, 0.513, 0.375, 0.513, 0.375, 0.513, 0.375, 0.513, 0.375, 0.09896, 0.3594, 0.09896, 0.3594, 0.09896, 0.3594, 0.09896, 0.3594, 0.09896, 0.3594, 0.09896, 0.3594, 0.09896, 0.3594, 0.09896, 0.3594, 0.09896, 0.3594, 0.09896, 0.3594, 0.09896, 0.3594, 0.09896, 0.3594, 0.513, 0.375, 0.513, 0.375, 0.513, 0.375, 0.513, 0.375, 0.513, 0.375, 0.513, 0.375, 0.513, 0.375, 0.513, 0.375, 0.513, 0.375, 0.513, 0.375, 0.513, 0.375, 0.513, 0.375, 0.09896, 0.3594, 0.09896, 0.3594, 0.09896, 0.3594, 0.09896, 0.3594, 0.09896, 0.3594, 0.09896, 0.3594, 0.09896, 0.3594, 0.09896, 0.3594, 0.09896, 0.3594, 0.09896, 0.3594, 0.09896, 0.3594, 0.09896, 0.3594, 0.513, 0.375, 0.513, 0.375, 0.513, 0.375, 0.513, 0.375, 0.513, 0.375, 0.513, 0.375, 0.513, 0.375, 0.513, 0.375, 0.513, 0.375, 0.513, 0.375, 0.513, 0.375, 0.513, 0.375, 0.513, 0.375, 0.513, 0.375, 0.513, 0.375, 0.513, 0.375, 0.513, 0.375, 0.513, 0.375, 0.513, 0.375, 0.513, 0.375, 0.513, 0.375, 0.513, 0.375, 0.513, 0.375, 0.513, 0.375, 0.09896, 0.3594, 0.09896, 0.3594, 0.09896, 0.3594, 0.09896, 0.3594, 0.09896, 0.3594, 0.09896, 0.3594, 0.09896, 0.3594, 0.09896, 0.3594, 0.09896, 0.3594, 0.09896, 0.3594, 0.09896, 0.3594, 0.09896, 0.3594, 0.513, 0.375, 0.513, 0.375, 0.513, 0.375, 0.513, 0.375, 0.513, 0.375, 0.513, 0.375, 0.513, 0.375, 0.513, 0.375, 0.513, 0.375, 0.513, 0.375, 0.513, 0.375, 0.513, 0.375, 0.09896, 0.3594, 0.09896, 0.3594, 0.09896, 0.3594, 0.09896, 0.3594, 0.09896, 0.3594, 0.09896, 0.3594, 0.09896, 0.3594, 0.09896, 0.3594, 0.09896, 0.3594, 0.09896, 0.3594, 0.09896, 0.3594, 0.09896, 0.3594, 0.513, 0.375, 0.513, 0.375, 0.513, 0.375, 0.513, 0.375, 0.513, 0.375, 0.513, 0.375, 0.513, 0.375, 0.513, 0.375, 0.513, 0.375, 0.513, 0.375, 0.513, 0.375, 0.513, 0.375])
me_cube_001.materials.append(mat_material)
me_cube_001.use_remesh_fix_poles = True
me_cube_001.use_remesh_preserve_attributes = False
me_cube_001.use_mirror_vertex_groups = False
me_cube_001.update()

# ---- objects
ob_cube = bpy.data.objects.new('Cube', me_cube)
ob_empty = bpy.data.objects.new('Empty', None)
ob_pump = bpy.data.objects.new('Pump', me_cube_001)

# ---- transforms, parenting, visibility, modifiers, constraints
ob_cube.location = (0.0, 0.0, 0.0)
ob_cube.lock_rotations_4d = False
ob_cube.empty_display_type = 'ARROWS'
ob_cube.lineart.crease_threshold = 0.0
_m = ob_cube.modifiers.new('Mirror', 'MIRROR')
_m.use_clip = True
ob_empty.location = (-2.896, 0.0, 0.0)
ob_empty.rotation_euler = (1.571, 0.0, 1.571)
ob_empty.empty_display_type = 'IMAGE'
ob_empty.empty_display_size = 5.0
ob_empty.lineart.crease_threshold = 0.0
ob_pump.location = (0.0, -1.453, 0.1023)
ob_pump.scale = (0.09306, 0.3195, 0.07332)
ob_pump.lineart.crease_threshold = 0.0

# ---- collection membership
col_collection.objects.link(ob_cube)
col_collection.objects.link(ob_empty)
col_collection.objects.link(ob_pump)

# ---- scene / render settings (as saved in the file)
scene.frame_start = 1; scene.frame_end = 250; scene.frame_set(1)
scene.render.engine = 'BLENDER_EEVEE_NEXT'
scene.cycles.use_denoising = False
scene.cycles.samples = 128
scene.cycles.sampling_pattern = 'TABULATED_SOBOL'
scene.cycles.use_adaptive_sampling = False
scene.cycles.use_light_tree = False
scene.view_settings.view_transform = 'Filmic'
bpy.context.view_layer.update()

# ---- added for rendering (the .blend has no active camera and no usable light): camera, sun
cam_auto = bpy.data.cameras.new('AutoCamera')
cam_auto.lens = 50.0
cam_auto.sensor_width = 36.0
cam_auto.clip_end = 1000.0
ob_auto_camera = bpy.data.objects.new('AutoCamera', cam_auto)
scene.collection.objects.link(ob_auto_camera)
ob_auto_camera.location = (4.17384, -5.01364, 3.2724)
ob_auto_camera.rotation_euler = (1.09748, -7.21219e-08, 0.694738)
scene.camera = ob_auto_camera
light_auto_sun = bpy.data.lights.new('AutoSun', 'SUN')
light_auto_sun.energy = 3.0
light_auto_sun.angle = 0.0523599
ob_auto_sun = bpy.data.objects.new('AutoSun', light_auto_sun)
scene.collection.objects.link(ob_auto_sun)
ob_auto_sun.rotation_euler = (0.872665, 0.174533, 0.523599)
bpy.context.view_layer.update()

